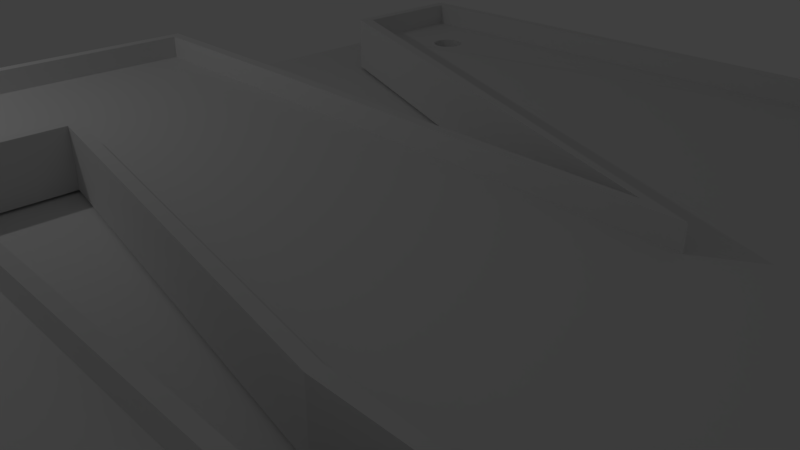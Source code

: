 # Source: SnowHole.blend  (saved by Blender 2.79.0; exported with 4.5.12 LTS)
import bpy
from mathutils import Matrix  # noqa: F401  (used for matrix-valued properties, if any)

bpy.ops.wm.read_factory_settings(use_empty=True)
scene = bpy.context.scene
scene.name = 'Scene'

# ---- collections
col_collection_1 = bpy.data.collections.new('Collection 1'); scene.collection.children.link(col_collection_1)
col_collection_2 = bpy.data.collections.new('Collection 2'); scene.collection.children.link(col_collection_2)
col_collection_3 = bpy.data.collections.new('Collection 3'); scene.collection.children.link(col_collection_3)

# ---- images (referenced by path relative to the original .blend; pixels are not part of the script)
import os
ASSET_DIR = os.environ.get("B2B_ASSET_DIR", "")  # directory of the original .blend (textures are referenced by path, not embedded)
HERE = os.path.dirname(os.path.abspath(__file__))  # packed textures are extracted next to this script under _unpacked/

def load_image(name, relpath, width, height, colorspace="sRGB"):
    """Load a texture the original file referenced (path relative to the .blend, or extracted next to this script)."""
    p = next((c for c in (os.path.join(HERE, relpath), os.path.join(ASSET_DIR, relpath)) if relpath and os.path.exists(c)), "")
    if p:
        img = bpy.data.images.load(p, check_existing=True)
        img.name = name
    else:  # same state as the original file: an image datablock whose file is absent (Cycles renders it pink)
        img = bpy.data.images.new(name, width, height)
        img.source = "FILE"
        img.filepath = "//" + (relpath or name)
    img.colorspace_settings.name = colorspace
    return img
img_golfballtexture_jpg = load_image('golfballTexture.jpg', 'golfballTexture.jpg', 1024, 1024, 'sRGB')

# ---- materials (node trees are filled in below, after node groups)
mat_golfballt = bpy.data.materials.new('golfBallT')
mat_golfballt.alpha_threshold = 0.0
mat_golfballt.roughness = 0.5
mat_roche = bpy.data.materials.new('roche')
mat_roche.alpha_threshold = 0.0
mat_roche.roughness = 0.5
mat_carrot = bpy.data.materials.new('Carrot')
mat_carrot.alpha_threshold = 0.0
mat_carrot.roughness = 0.5
mat_bleupale = bpy.data.materials.new('bleuPale')
mat_bleupale.alpha_threshold = 0.0
mat_bleupale.roughness = 0.5

# ---- material node trees
mat_golfballt.use_nodes = True; mat_golfballt.node_tree.nodes.clear()
_N = mat_golfballt.node_tree.nodes; _L = mat_golfballt.node_tree.links
n0 = _N.new('ShaderNodeOutputMaterial'); n0.name = 'Material Output'; n0.location = (549, 284)
n1 = _N.new('ShaderNodeMixShader'); n1.name = 'Mix Shader'; n1.location = (340, 233)
n1.inputs[0].default_value = 0.3
n2 = _N.new('ShaderNodeBsdfAnisotropic'); n2.name = 'Glossy BSDF'; n2.location = (133, 98)
n2.distribution = 'GGX'
n2.inputs[1].default_value = 0.3536
n3 = _N.new('ShaderNodeBsdfDiffuse'); n3.name = 'Diffuse BSDF'; n3.location = (47, 353)
n4 = _N.new('ShaderNodeNormalMap'); n4.name = 'Normal Map'; n4.location = (-160, 140)
n4.inputs[0].default_value = 0.3
n5 = _N.new('ShaderNodeTexImage'); n5.name = 'Image Texture'; n5.location = (-420, 380)
n5.width = 140
n5.image = img_golfballtexture_jpg
_L.new(n3.outputs[0], n1.inputs[1])
_L.new(n5.outputs[0], n3.inputs[0])
_L.new(n1.outputs[0], n0.inputs[0])
_L.new(n2.outputs[0], n1.inputs[2])
_L.new(n4.outputs[0], n2.inputs[4])
_L.new(n4.outputs[0], n3.inputs[2])
n0.is_active_output = True
mat_roche.use_nodes = True; mat_roche.node_tree.nodes.clear()
_N = mat_roche.node_tree.nodes; _L = mat_roche.node_tree.links
n0 = _N.new('ShaderNodeOutputMaterial'); n0.name = 'Material Output'; n0.location = (300, 300)
n1 = _N.new('ShaderNodeBsdfDiffuse'); n1.name = 'Diffuse BSDF'; n1.location = (10, 300)
n1.inputs[0].default_value = (0.02198, 0.02198, 0.02198, 1.0)
_L.new(n1.outputs[0], n0.inputs[0])
n0.is_active_output = True
mat_carrot.use_nodes = True; mat_carrot.node_tree.nodes.clear()
_N = mat_carrot.node_tree.nodes; _L = mat_carrot.node_tree.links
n0 = _N.new('ShaderNodeOutputMaterial'); n0.name = 'Material Output'; n0.location = (300, 300)
n1 = _N.new('ShaderNodeBsdfDiffuse'); n1.name = 'Diffuse BSDF'; n1.location = (10, 300)
n1.inputs[0].default_value = (0.8, 0.1682, 0.02578, 1.0)
_L.new(n1.outputs[0], n0.inputs[0])
n0.is_active_output = True
mat_bleupale.use_nodes = True; mat_bleupale.node_tree.nodes.clear()
_N = mat_bleupale.node_tree.nodes; _L = mat_bleupale.node_tree.links
n0 = _N.new('ShaderNodeOutputMaterial'); n0.name = 'Material Output'; n0.location = (300, 300)
n1 = _N.new('ShaderNodeBsdfDiffuse'); n1.name = 'Diffuse BSDF'; n1.location = (10, 300)
n1.inputs[0].default_value = (0.5128, 0.5913, 0.8, 1.0)
_L.new(n1.outputs[0], n0.inputs[0])
n0.is_active_output = True

# ---- world
world_world = bpy.data.worlds.new('World'); scene.world = world_world
world_world.color = (0.05088, 0.05088, 0.05088)
world_world.use_sun_shadow = False
world_world.sun_shadow_jitter_overblur = 0.0
world_world.cycles.sampling_method = 'MANUAL'

# ---- cameras
cam_camera = bpy.data.cameras.new('Camera')
cam_camera.clip_end = 100.0
cam_camera.lens = 35.0
cam_camera.sensor_width = 32.0
cam_camera.sensor_height = 18.0
cam_camera.ortho_scale = 7.314
cam_camera.dof.focus_distance = 0.0

# ---- lights
light_point_001 = bpy.data.lights.new('Point.001', 'POINT')
light_point_001.transmission_factor = 0.0
light_point_001.energy = 100.0
light_point_001.shadow_buffer_clip_start = 0.5
light_point_001.shadow_soft_size = 0.1
light_point_001.shadow_maximum_resolution = 0.006
light_point_001.use_absolute_resolution = True

# ---- meshes
me_cube_003 = bpy.data.meshes.new('Cube.003')
me_cube_003.from_pydata([(-5.495, 6.414, -0.4891), (-5.468, 6.412, -0.4891), (-5.441, 6.404, -0.4891), (-5.416, 6.39, -0.4891), (-5.395, 6.373, -0.4891), (-5.377, 6.351, -0.4891), (-5.364, 6.327, -0.4891), (-5.356, 6.3, -0.4891), (-5.353, 6.272, -0.4891), (-5.356, 6.245, -0.4891), (-5.364, 6.218, -0.4891), (-5.377, 6.193, -0.4891), (-5.395, 6.172, -0.4891), (-5.416, 6.154, -0.4891), (-5.441, 6.141, -0.4891), (-5.468, 6.133, -0.4891), (-5.495, 6.13, -0.4891), (-5.523, 6.133, -0.4891), (-5.55, 6.141, -0.4891), (-5.574, 6.154, -0.4891), (-5.596, 6.172, -0.4891), (-5.613, 6.193, -0.4891), (-5.627, 6.218, -0.4891), (-5.635, 6.245, -0.4891), (-5.637, 6.272, -0.4891), (-5.635, 6.3, -0.4891), (-5.627, 6.327, -0.4891), (-5.613, 6.351, -0.4891), (-5.596, 6.373, -0.4891), (-5.574, 6.39, -0.4891), (-5.55, 6.404, -0.4891), (-5.523, 6.412, -0.4891), (-1.0, -1.0, -1.0), (-1.0, -0.9045, 1.0), (-1.0, 1.0, -1.0), (-1.0, 1.0, 1.0), (1.0, -1.0, -1.0), (0.9045, -0.9045, 1.0), (1.0, 1.0, -1.0), (0.9045, 0.9045, 1.0), (-7.0, 1.0, -1.0), (-7.0, -1.0, -1.0), (-7.0, -1.0, 1.0), (-7.0, 1.0, 1.0), (-7.0, 1.0, -1.0), (-7.0, -1.0, -1.0), (-6.904, -0.9045, 1.0), (-6.904, 1.0, 1.0), (-5.2, 1.0, -1.0), (-5.2, -1.0, -1.0), (-5.2, -0.9045, 1.0), (-5.2, 1.0, 1.0), (-5.2, 4.0, -1.0), (-7.0, 4.0, -1.0), (-5.192, 3.904, 1.0), (-6.904, 3.904, 1.0), (-6.904, 2.05, 1.0), (-7.0, 2.05, -1.0), (-5.2, 2.05, 1.0), (-5.2, 2.05, -1.0), (-1.7, 3.951, -1.0), (-1.344, 3.869, 1.0), (-1.7, 1.465, 1.0), (-1.7, 1.465, -1.0), (0.964, 4.585, -1.0), (0.8685, 4.585, 1.0), (0.8685, 1.561, 1.0), (0.964, 1.465, -1.0), (-1.7, 6.976, -1.0), (-1.694, 6.881, 1.0), (0.964, 6.976, -1.0), (0.8685, 6.881, 1.0), (-6.2, 5.683, -1.0), (-6.104, 5.766, 1.0), (-6.2, 6.878, -1.0), (-6.104, 6.795, 1.0), (-1.0, 0.9045, 1.0), (1.0, 1.0, 1.0), (1.0, -1.0, 1.0), (-1.0, -1.0, 1.0), (-5.2, -1.0, 1.0), (-7.0, -1.0, 1.0), (-7.0, 1.0, 1.0), (-5.296, 0.9045, 1.0), (-5.2, 4.0, 1.0), (-7.0, 4.0, 1.0), (-7.0, 2.05, 1.0), (-5.296, 2.163, 1.0), (-1.692, 1.561, 1.0), (-1.7, 3.951, 1.0), (0.964, 1.465, 1.0), (0.964, 4.585, 1.0), (-1.7, 6.976, 1.0), (0.964, 6.976, 1.0), (-6.2, 5.683, 1.0), (-6.2, 6.878, 1.0), (-1.0, -0.9045, 0.2064), (-1.0, 0.9045, 0.2064), (-5.296, 0.9045, 0.2064), (-6.904, 1.0, 0.2064), (-5.2, -0.9045, 0.2064), (-5.296, 2.163, 0.2064), (-5.192, 3.904, 0.2064), (-6.904, 2.05, 0.2064), (-1.692, 1.561, 0.2064), (-1.344, 3.869, 0.2064), (0.8685, 4.585, 0.2064), (-1.694, 6.881, 0.2064), (0.9045, 0.9045, 0.2064), (0.9045, -0.9045, 0.2064), (-6.904, -0.9045, 0.2064), (-6.904, 3.904, 0.2064), (0.8685, 1.561, 0.2064), (0.8685, 6.881, 0.2064), (-6.104, 5.766, 0.2064), (-6.104, 6.795, 0.2064), (-5.346, 6.173, 0.1093), (-5.495, 6.451, 0.1093), (-5.53, 6.448, 0.1093), (-5.564, 6.438, 0.1093), (-5.661, 6.204, 0.1093), (-5.644, 6.173, 0.1093), (-5.671, 6.237, 0.1093), (-5.622, 6.146, 0.1093), (-5.53, 6.097, 0.1093), (-5.495, 6.093, 0.1093), (-5.564, 6.107, 0.1093), (-5.32, 6.307, 0.1093), (-5.396, 6.421, 0.1093), (-5.316, 6.272, 0.1093), (-5.33, 6.341, 0.1093), (-5.46, 6.097, 0.1093), (-5.622, 6.399, 0.1093), (-5.595, 6.421, 0.1093), (-5.644, 6.372, 0.1093), (-5.32, 6.237, 0.1093), (-5.396, 6.123, 0.1093), (-5.369, 6.146, 0.1093), (-5.33, 6.204, 0.1093), (-5.674, 6.272, 0.1093), (-5.595, 6.123, 0.1093), (-5.671, 6.307, 0.1093), (-5.369, 6.399, 0.1093), (-5.427, 6.107, 0.1093), (-5.346, 6.372, 0.1093), (-5.661, 6.341, 0.1093), (-5.427, 6.438, 0.1093), (-5.46, 6.448, 0.1093), (-5.468, 6.412, 0.1164), (-5.441, 6.404, 0.1164), (-5.416, 6.39, 0.1164), (-5.395, 6.373, 0.1164), (-5.377, 6.351, 0.1164), (-5.364, 6.327, 0.1164), (-5.356, 6.3, 0.1164), (-5.353, 6.272, 0.1164), (-5.356, 6.245, 0.1164), (-5.364, 6.218, 0.1164), (-5.377, 6.193, 0.1164), (-5.395, 6.172, 0.1164), (-5.416, 6.154, 0.1164), (-5.441, 6.141, 0.1164), (-5.468, 6.133, 0.1164), (-5.495, 6.13, 0.1164), (-5.523, 6.133, 0.1164), (-5.55, 6.141, 0.1164), (-5.574, 6.154, 0.1164), (-5.596, 6.172, 0.1164), (-5.613, 6.193, 0.1164), (-5.627, 6.218, 0.1164), (-5.635, 6.245, 0.1164), (-5.637, 6.272, 0.1164), (-5.635, 6.3, 0.1164), (-5.627, 6.327, 0.1164), (-5.613, 6.351, 0.1164), (-5.596, 6.373, 0.1164), (-5.574, 6.39, 0.1164), (-5.55, 6.404, 0.1164), (-5.523, 6.412, 0.1164), (-5.495, 6.414, 0.1164)], [], [(179, 148, 147, 117), (148, 149, 146, 147), (149, 150, 128, 146), (150, 151, 142, 128), (151, 152, 144, 142), (152, 153, 130, 144), (153, 154, 127, 130), (154, 155, 129, 127), (155, 156, 135, 129), (156, 157, 138, 135), (157, 158, 116, 138), (158, 159, 137, 116), (159, 160, 136, 137), (160, 161, 143, 136), (161, 162, 131, 143), (162, 163, 125, 131), (163, 164, 124, 125), (164, 165, 126, 124), (165, 166, 140, 126), (166, 167, 123, 140), (167, 168, 121, 123), (168, 169, 120, 121), (169, 170, 122, 120), (170, 171, 139, 122), (171, 172, 141, 139), (172, 173, 145, 141), (173, 174, 134, 145), (174, 175, 132, 134), (175, 176, 133, 132), (176, 177, 119, 133), (177, 178, 118, 119), (178, 179, 117, 118), (0, 31, 30, 29, 28, 27, 26, 25, 24, 23, 22, 21, 20, 19, 18, 17, 16, 15, 14, 13, 12, 11, 10, 9, 8, 7, 6, 5, 4, 3, 2, 1), (82, 44, 40, 43), (34, 35, 77, 38), (38, 77, 78, 36), (36, 78, 79, 32), (34, 38, 36, 32), (65, 71, 113, 106), (41, 42, 43, 40), (45, 81, 42, 41), (81, 82, 43, 42), (44, 45, 41, 40), (48, 49, 45, 44), (49, 80, 81, 45), (37, 39, 108, 109), (57, 86, 85, 53), (35, 34, 48, 51), (55, 56, 103, 111), (32, 79, 80, 49), (34, 32, 49, 48), (84, 52, 53, 85), (71, 69, 107, 113), (58, 59, 63, 62), (59, 57, 53, 52), (48, 44, 57, 59), (51, 48, 59, 58), (39, 76, 97, 108), (44, 82, 86, 57), (63, 60, 64, 67), (59, 52, 60, 63), (52, 84, 89, 60), (54, 55, 111, 102), (90, 67, 64, 91), (91, 64, 70, 93), (62, 63, 67, 90), (88, 66, 112, 104), (68, 92, 93, 70), (60, 89, 94, 72), (76, 83, 98, 97), (64, 60, 68, 70), (72, 94, 95, 74), (66, 65, 106, 112), (92, 68, 74, 95), (68, 60, 72, 74), (76, 39, 77, 35), (39, 37, 78, 77), (37, 33, 79, 78), (50, 46, 81, 80), (46, 47, 82, 81), (33, 50, 80, 79), (83, 76, 35, 51), (55, 54, 84, 85), (56, 55, 85, 86), (47, 56, 86, 82), (87, 83, 51, 58), (88, 87, 58, 62), (54, 61, 89, 84), (65, 66, 90, 91), (66, 88, 62, 90), (69, 71, 93, 92), (71, 65, 91, 93), (73, 75, 95, 94), (61, 73, 94, 89), (75, 69, 92, 95), (108, 97, 96, 109), (100, 98, 99, 110), (96, 97, 98, 100), (103, 101, 102, 111), (99, 98, 101, 103), (102, 101, 104, 105), (105, 104, 112, 106), (105, 106, 113, 107), (105, 107, 129, 135, 138, 116, 137, 136, 143, 131, 125, 124, 126, 140, 123, 121, 120, 122, 139, 114), (56, 47, 99, 103), (33, 37, 109, 96), (75, 73, 114, 115), (83, 87, 101, 98), (46, 50, 100, 110), (73, 61, 105, 114), (87, 88, 104, 101), (47, 46, 110, 99), (69, 75, 115, 107), (61, 54, 102, 105), (50, 33, 96, 100), (114, 139, 141, 145, 134, 132, 133, 119, 118, 117, 147, 146, 128, 142, 144, 130, 127, 129, 107, 115), (31, 0, 179, 178), (30, 31, 178, 177), (29, 30, 177, 176), (28, 29, 176, 175), (27, 28, 175, 174), (26, 27, 174, 173), (25, 26, 173, 172), (24, 25, 172, 171), (23, 24, 171, 170), (22, 23, 170, 169), (21, 22, 169, 168), (20, 21, 168, 167), (19, 20, 167, 166), (18, 19, 166, 165), (17, 18, 165, 164), (16, 17, 164, 163), (15, 16, 163, 162), (14, 15, 162, 161), (13, 14, 161, 160), (12, 13, 160, 159), (11, 12, 159, 158), (10, 11, 158, 157), (9, 10, 157, 156), (8, 9, 156, 155), (7, 8, 155, 154), (6, 7, 154, 153), (5, 6, 153, 152), (4, 5, 152, 151), (3, 4, 151, 150), (2, 3, 150, 149), (1, 2, 149, 148), (0, 1, 148, 179)])
me_cube_003.use_remesh_preserve_volume = False
me_cube_003.use_remesh_preserve_attributes = False
me_cube_003.use_mirror_vertex_groups = False
me_cube_003.update()
me_plane = bpy.data.meshes.new('Plane')
me_plane.from_pydata([(-1.0, -1.0, 0.0), (1.0, -1.0, 0.0), (-1.0, 1.0, 0.0), (1.0, 1.0, 0.0)], [], [(0, 1, 3, 2)])
me_plane.use_remesh_preserve_volume = False
me_plane.use_remesh_preserve_attributes = False
me_plane.use_mirror_vertex_groups = False
me_plane.update()
me_sphere = bpy.data.meshes.new('Sphere')
me_sphere.from_pydata([(0.0, 0.1768, 0.1768), (0.0, 0.231, 0.09567), (0.0, 0.231, -0.09567), (0.0, 0.09567, -0.231), (0.03661, 0.08839, 0.231), (0.06765, 0.1633, 0.1768), (0.08839, 0.2134, 0.09567), (0.09567, 0.231, -1.093e-08), (0.08839, 0.2134, -0.09567), (0.06765, 0.1633, -0.1768), (0.03661, 0.08839, -0.231), (0.06765, 0.06765, 0.231), (0.125, 0.125, 0.1768), (0.1633, 0.1633, 0.09567), (0.1768, 0.1768, -1.093e-08), (0.1633, 0.1633, -0.09567), (0.125, 0.125, -0.1768), (0.06765, 0.06765, -0.231), (0.08839, 0.03661, 0.231), (0.1633, 0.06765, 0.1768), (0.2134, 0.08839, 0.09567), (0.231, 0.09567, -1.093e-08), (0.2134, 0.08839, -0.09567), (0.1633, 0.06765, -0.1768), (0.08839, 0.03661, -0.231), (0.09567, 3.268e-08, 0.231), (0.1768, 1.777e-08, 0.1768), (0.231, 2.873e-09, 0.09567), (0.25, 2.873e-09, -1.093e-08), (0.231, 2.873e-09, -0.09567), (0.1768, 1.777e-08, -0.1768), (0.09567, 1.405e-08, -0.231), (0.08839, -0.03661, 0.231), (0.1633, -0.06765, 0.1768), (0.2134, -0.08839, 0.09567), (0.231, -0.09567, -1.093e-08), (0.2134, -0.08839, -0.09567), (0.1633, -0.06765, -0.1768), (0.08839, -0.03661, -0.231), (0.06765, -0.06765, 0.231), (0.125, -0.125, 0.1768), (0.1633, -0.1633, 0.09567), (0.1768, -0.1768, -1.093e-08), (0.1633, -0.1633, -0.09567), (0.125, -0.125, -0.1768), (0.06765, -0.06765, -0.231), (0.03661, -0.08839, 0.231), (0.06765, -0.1633, 0.1768), (0.08839, -0.2134, 0.09567), (0.09567, -0.231, -1.093e-08), (0.08839, -0.2134, -0.09567), (0.06765, -0.1633, -0.1768), (0.03661, -0.08839, -0.231), (-1.817e-08, -0.09567, 0.231), (-6.66e-08, -0.1768, 0.1768), (-7.405e-08, -0.231, 0.09567), (-8.15e-08, -0.25, -1.093e-08), (-7.405e-08, -0.231, -0.09567), (-6.66e-08, -0.1768, -0.1768), (-4.052e-08, -0.09567, -0.231), (-0.03661, -0.08839, 0.231), (-0.06765, -0.1633, 0.1768), (-0.08839, -0.2134, 0.09567), (-0.09567, -0.231, -1.093e-08), (-0.08839, -0.2134, -0.09567), (-0.06765, -0.1633, -0.1768), (-0.03661, -0.08839, -0.231), (-0.06765, -0.06765, 0.231), (-0.125, -0.125, 0.1768), (-0.1633, -0.1633, 0.09567), (-0.1768, -0.1768, -1.093e-08), (-0.1633, -0.1633, -0.09567), (-0.125, -0.125, -0.1768), (-0.06765, -0.06765, -0.231), (-0.08839, -0.03661, 0.231), (-0.1633, -0.06765, 0.1768), (-0.2134, -0.08839, 0.09567), (-0.231, -0.09567, -1.093e-08), (-0.2134, -0.08839, -0.09567), (-0.1633, -0.06765, -0.1768), (-0.08839, -0.03661, -0.231), (-0.09567, 6.248e-08, 0.231), (-0.1768, 1.221e-07, 0.1768), (-0.231, 1.295e-07, 0.09567), (-0.25, 1.519e-07, -1.093e-08), (-0.231, 1.295e-07, -0.09567), (-0.1768, 1.221e-07, -0.1768), (-0.09567, 8.483e-08, -0.231), (-0.08839, 0.03661, 0.231), (-0.1633, 0.06765, 0.1768), (-0.2134, 0.08839, 0.09567), (-0.231, 0.09567, -1.093e-08), (-0.2134, 0.08839, -0.09567), (-0.1633, 0.06765, -0.1768), (-0.08839, 0.03661, -0.231), (-0.06765, 0.06765, 0.231), (-0.125, 0.125, 0.1768), (-0.1633, 0.1633, 0.09567), (-0.1768, 0.1768, -1.093e-08), (-0.1633, 0.1633, -0.09567), (-0.125, 0.125, -0.1768), (-0.06765, 0.06765, -0.231), (-0.03661, 0.08839, 0.231), (-0.06765, 0.1633, 0.1768), (-0.08839, 0.2134, 0.09567), (-0.09567, 0.231, -1.093e-08), (-0.08839, 0.2134, -0.09567), (-0.06765, 0.1633, -0.1768), (-0.03661, 0.08839, -0.231), (-1.688e-14, 1.266e-14, 0.25), (2.653e-08, 0.09567, 0.231), (1.644e-07, 0.25, -1.093e-08), (1.085e-07, 0.1768, -0.1768), (0.0, 3.775e-08, -0.25)], [], [(3, 112, 9, 10), (2, 111, 7, 8), (1, 0, 5, 6), (110, 109, 4), (113, 3, 10), (112, 2, 8, 9), (111, 1, 6, 7), (0, 110, 4, 5), (113, 10, 17), (9, 8, 15, 16), (7, 6, 13, 14), (5, 4, 11, 12), (10, 9, 16, 17), (8, 7, 14, 15), (6, 5, 12, 13), (4, 109, 11), (14, 13, 20, 21), (12, 11, 18, 19), (17, 16, 23, 24), (15, 14, 21, 22), (13, 12, 19, 20), (11, 109, 18), (113, 17, 24), (16, 15, 22, 23), (24, 23, 30, 31), (22, 21, 28, 29), (20, 19, 26, 27), (18, 109, 25), (113, 24, 31), (23, 22, 29, 30), (21, 20, 27, 28), (19, 18, 25, 26), (27, 26, 33, 34), (25, 109, 32), (113, 31, 38), (30, 29, 36, 37), (28, 27, 34, 35), (26, 25, 32, 33), (31, 30, 37, 38), (29, 28, 35, 36), (113, 38, 45), (37, 36, 43, 44), (35, 34, 41, 42), (33, 32, 39, 40), (38, 37, 44, 45), (36, 35, 42, 43), (34, 33, 40, 41), (32, 109, 39), (40, 39, 46, 47), (45, 44, 51, 52), (43, 42, 49, 50), (41, 40, 47, 48), (39, 109, 46), (113, 45, 52), (44, 43, 50, 51), (42, 41, 48, 49), (52, 51, 58, 59), (50, 49, 56, 57), (48, 47, 54, 55), (46, 109, 53), (113, 52, 59), (51, 50, 57, 58), (49, 48, 55, 56), (47, 46, 53, 54), (53, 109, 60), (113, 59, 66), (58, 57, 64, 65), (56, 55, 62, 63), (54, 53, 60, 61), (59, 58, 65, 66), (57, 56, 63, 64), (55, 54, 61, 62), (65, 64, 71, 72), (63, 62, 69, 70), (61, 60, 67, 68), (66, 65, 72, 73), (64, 63, 70, 71), (62, 61, 68, 69), (60, 109, 67), (113, 66, 73), (73, 72, 79, 80), (71, 70, 77, 78), (69, 68, 75, 76), (67, 109, 74), (113, 73, 80), (72, 71, 78, 79), (70, 69, 76, 77), (68, 67, 74, 75), (78, 77, 84, 85), (76, 75, 82, 83), (74, 109, 81), (113, 80, 87), (79, 78, 85, 86), (77, 76, 83, 84), (75, 74, 81, 82), (80, 79, 86, 87), (113, 87, 94), (86, 85, 92, 93), (84, 83, 90, 91), (82, 81, 88, 89), (87, 86, 93, 94), (85, 84, 91, 92), (83, 82, 89, 90), (81, 109, 88), (91, 90, 97, 98), (89, 88, 95, 96), (94, 93, 100, 101), (92, 91, 98, 99), (90, 89, 96, 97), (88, 109, 95), (113, 94, 101), (93, 92, 99, 100), (101, 100, 107, 108), (99, 98, 105, 106), (97, 96, 103, 104), (95, 109, 102), (113, 101, 108), (100, 99, 106, 107), (98, 97, 104, 105), (96, 95, 102, 103), (104, 103, 0, 1), (102, 109, 110), (113, 108, 3), (107, 106, 2, 112), (105, 104, 1, 111), (103, 102, 110, 0), (108, 107, 112, 3), (106, 105, 111, 2)])
me_sphere.polygons.foreach_set('use_smooth', [True] * 128)
_uv = me_sphere.uv_layers.new(name='UVMap')
_uv.uv.foreach_set('vector', [-0.4956, -0.1034, -0.427, 0.12, -0.5252, 0.167, -0.5685, -0.06691, -0.3878, 0.3517, -0.3555, 0.5853, -0.4754, 0.6419, -0.4987, 0.4041, -0.3194, 0.8179, -0.2629, 1.045, -0.3968, 1.111, -0.4471, 0.8787, -0.12, 1.245, 0.2723, 1.408, -0.2204, 1.316, 1.241, -0.2831, 1.442, -0.1034, 1.37, -0.06691, -0.427, 0.12, -0.3878, 0.3517, -0.4987, 0.4041, -0.5252, 0.167, -0.3555, 0.5853, -0.3194, 0.8179, -0.4471, 0.8787, -0.4754, 0.6419, -0.2629, 1.045, -0.12, 1.245, -0.2204, 1.316, -0.3968, 1.111, 1.241, -0.2831, 1.37, -0.06691, 1.297, -0.04583, -0.5252, 0.167, -0.4987, 0.4041, -0.6103, 0.436, -0.6222, 0.1948, -0.4754, 0.6419, -0.4471, 0.8787, -0.5854, 0.9182, -0.5994, 0.6772, -0.3968, 1.111, -0.2204, 1.316, -0.3912, 1.385, -0.5577, 1.158, -0.5685, -0.06691, -0.5252, 0.167, -0.6222, 0.1948, -0.6409, -0.04583, -0.4987, 0.4041, -0.4754, 0.6419, -0.5994, 0.6772, -0.6103, 0.436, -0.4471, 0.8787, -0.3968, 1.111, -0.5577, 1.158, -0.5854, 0.9182, -0.2204, 1.316, 0.2723, 1.408, -0.3912, 1.385, 1.339, 0.6772, 1.353, 0.9182, 1.208, 0.9273, 1.212, 0.6851, 1.38, 1.158, 1.234, 1.635, 1.128, 1.41, 1.199, 1.169, 1.297, -0.04583, 1.316, 0.1948, 1.219, 0.2008, 1.225, -0.04129, 1.328, 0.436, 1.339, 0.6772, 1.212, 0.6851, 1.215, 0.443, 1.353, 0.9182, 1.38, 1.158, 1.199, 1.169, 1.208, 0.9273, 1.234, 1.635, 0.2723, 1.408, 1.128, 1.41, 1.241, -0.2831, 1.297, -0.04583, 1.225, -0.04129, 1.316, 0.1948, 1.328, 0.436, 1.215, 0.443, 1.219, 0.2008, 1.225, -0.04129, 1.219, 0.2008, 1.122, 0.1845, 1.152, -0.05354, 1.215, 0.443, 1.212, 0.6851, 1.086, 0.6641, 1.103, 0.4242, 1.208, 0.9273, 1.199, 1.169, 1.025, 1.14, 1.065, 0.9034, 1.128, 1.41, 0.2723, 1.408, 0.8403, 1.355, 1.241, -0.2831, 1.225, -0.04129, 1.152, -0.05354, 1.219, 0.2008, 1.215, 0.443, 1.103, 0.4242, 1.122, 0.1845, 1.212, 0.6851, 1.208, 0.9273, 1.065, 0.9034, 1.086, 0.6641, 1.199, 1.169, 1.128, 1.41, 0.8403, 1.355, 1.025, 1.14, 1.065, 0.9034, 1.025, 1.14, 0.8767, 1.082, 0.9315, 0.8526, 0.8403, 1.355, 0.2723, 1.408, 0.7148, 1.283, 1.241, -0.2831, 1.152, -0.05354, 1.08, -0.08192, 1.122, 0.1845, 1.103, 0.4242, 0.9921, 0.3822, 1.025, 0.1475, 1.086, 0.6641, 1.065, 0.9034, 0.9315, 0.8526, 0.9642, 0.618, 1.025, 1.14, 0.8403, 1.355, 0.7148, 1.283, 0.8767, 1.082, 1.152, -0.05354, 1.122, 0.1845, 1.025, 0.1475, 1.08, -0.08192, 1.103, 0.4242, 1.086, 0.6641, 0.9642, 0.618, 0.9921, 0.3822, 1.241, -0.2831, 1.08, -0.08192, 1.006, -0.1249, 1.025, 0.1475, 0.9921, 0.3822, 0.8811, 0.3225, 0.9254, 0.09312, 0.9642, 0.618, 0.9315, 0.8526, 0.8084, 0.7859, 0.846, 0.5546, 0.8767, 1.082, 0.7148, 1.283, 0.6256, 1.214, 0.7527, 1.012, 1.08, -0.08192, 1.025, 0.1475, 0.9254, 0.09312, 1.006, -0.1249, 0.9921, 0.3822, 0.9642, 0.618, 0.846, 0.5546, 0.8811, 0.3225, 0.9315, 0.8526, 0.8767, 1.082, 0.7527, 1.012, 0.8084, 0.7859, 0.7148, 1.283, 0.2723, 1.408, 0.6256, 1.214, 0.7527, 1.012, 0.6256, 1.214, 0.5475, 1.153, 0.6435, 0.9416, 1.006, -0.1249, 0.9254, 0.09312, 0.821, 0.02665, 0.9308, -0.1803, 0.8811, 0.3225, 0.846, 0.5546, 0.7301, 0.4834, 0.7681, 0.2527, 0.8084, 0.7859, 0.7527, 1.012, 0.6435, 0.9416, 0.6929, 0.7144, 0.6256, 1.214, 0.2723, 1.408, 0.5475, 1.153, 1.241, -0.2831, 1.006, -0.1249, 0.9308, -0.1803, 0.9254, 0.09312, 0.8811, 0.3225, 0.7681, 0.2527, 0.821, 0.02665, 0.846, 0.5546, 0.8084, 0.7859, 0.6929, 0.7144, 0.7301, 0.4834, 0.9308, -0.1803, 0.821, 0.02665, 0.7061, -0.04482, 0.849, -0.2454, 0.7681, 0.2527, 0.7301, 0.4834, 0.6135, 0.4147, 0.6496, 0.1821, 0.6929, 0.7144, 0.6435, 0.9416, 0.542, 0.88, 0.5812, 0.6483, 0.5475, 1.153, 0.2723, 1.408, 0.4734, 1.103, 1.241, -0.2831, 0.9308, -0.1803, 0.849, -0.2454, 0.821, 0.02665, 0.7681, 0.2527, 0.6496, 0.1821, 0.7061, -0.04482, 0.7301, 0.4834, 0.6929, 0.7144, 0.5812, 0.6483, 0.6135, 0.4147, 0.6435, 0.9416, 0.5475, 1.153, 0.4734, 1.103, 0.542, 0.88, 0.4734, 1.103, 0.2723, 1.408, 0.4005, 1.067, 1.241, -0.2831, 0.849, -0.2454, 0.7486, -0.3162, 0.7061, -0.04482, 0.6496, 0.1821, 0.5219, 0.1213, 0.5722, -0.1112, 0.6135, 0.4147, 0.5812, 0.6483, 0.4703, 0.5959, 0.4936, 0.3581, 0.542, 0.88, 0.4734, 1.103, 0.4005, 1.067, 0.4438, 0.833, 0.849, -0.2454, 0.7061, -0.04482, 0.5722, -0.1112, 0.7486, -0.3162, 0.6496, 0.1821, 0.6135, 0.4147, 0.4936, 0.3581, 0.5219, 0.1213, 0.5812, 0.6483, 0.542, 0.88, 0.4438, 0.833, 0.4703, 0.5959, 0.5722, -0.1112, 0.5219, 0.1213, 0.3836, 0.08175, 0.4113, -0.158, 0.4936, 0.3581, 0.4703, 0.5959, 0.3587, 0.564, 0.3696, 0.3228, 0.4438, 0.833, 0.4005, 1.067, 0.3281, 1.046, 0.3468, 0.8052, 0.7486, -0.3162, 0.5722, -0.1112, 0.4113, -0.158, 0.5778, -0.3847, 0.5219, 0.1213, 0.4936, 0.3581, 0.3696, 0.3228, 0.3836, 0.08175, 0.4703, 0.5959, 0.4438, 0.833, 0.3468, 0.8052, 0.3587, 0.564, 0.4005, 1.067, 0.2723, 1.408, 0.3281, 1.046, 1.241, -0.2831, 0.7486, -0.3162, 0.5778, -0.3847, 0.5778, -0.3847, 0.4113, -0.158, 0.2299, -0.1693, 0.1588, -0.4096, 0.3836, 0.08175, 0.3696, 0.3228, 0.2431, 0.3149, 0.2388, 0.07274, 0.3587, 0.564, 0.3468, 0.8052, 0.25, 0.7992, 0.2464, 0.557, 0.3281, 1.046, 0.2723, 1.408, 0.2556, 1.041, 1.241, -0.2831, 0.5778, -0.3847, 1.284, -0.3471, 0.4113, -0.158, 0.3836, 0.08175, 0.2388, 0.07274, 0.2299, -0.1693, 0.3696, 0.3228, 0.3587, 0.564, 0.2464, 0.557, 0.2431, 0.3149, 0.3468, 0.8052, 0.3281, 1.046, 0.2556, 1.041, 0.25, 0.7992, 0.2388, 0.07274, 0.2431, 0.3149, 0.1173, 0.3359, 0.09605, 0.09663, 0.2464, 0.557, 0.25, 0.7992, 0.1532, 0.8155, 0.1343, 0.5758, 0.2556, 1.041, 0.2723, 1.408, 0.1831, 1.054, 1.241, -0.2831, 1.284, -0.3471, 1.809, -0.3545, 0.2299, -0.1693, 0.2388, 0.07274, 0.09605, 0.09663, 0.0556, -0.14, 0.2431, 0.3149, 0.2464, 0.557, 0.1343, 0.5758, 0.1173, 0.3359, 0.25, 0.7992, 0.2556, 1.041, 0.1831, 1.054, 0.1532, 0.8155, 0.1588, -0.4096, 0.2299, -0.1693, 0.0556, -0.14, -0.1287, -0.3545, 1.241, -0.2831, 1.809, -0.3545, 1.684, -0.2832, 0.0556, -0.14, 0.09605, 0.09663, -0.03749, 0.1474, -0.0923, -0.08204, 0.1173, 0.3359, 0.1343, 0.5758, 0.02312, 0.6178, -0.00484, 0.382, 0.1532, 0.8155, 0.1831, 1.054, 0.1106, 1.082, 0.05577, 0.8525, -0.1287, -0.3545, 0.0556, -0.14, -0.0923, -0.08204, -0.2542, -0.2832, 0.09605, 0.09663, 0.1173, 0.3359, -0.00484, 0.382, -0.03749, 0.1474, 0.1343, 0.5758, 0.1532, 0.8155, 0.05577, 0.8525, 0.02312, 0.6178, 0.1831, 1.054, 0.2723, 1.408, 0.1106, 1.082, -0.00484, 0.382, 0.02312, 0.6178, -0.08787, 0.6775, -0.123, 0.4454, 0.05577, 0.8525, 0.1106, 1.082, 0.03731, 1.125, -0.04358, 0.9069, -0.2542, -0.2832, -0.0923, -0.08204, -0.2163, -0.01181, -0.3434, -0.2144, -0.03749, 0.1474, -0.00484, 0.382, -0.123, 0.4454, -0.1606, 0.2141, 0.02312, 0.6178, 0.05577, 0.8525, -0.04358, 0.9069, -0.08787, 0.6775, 0.1106, 1.082, 0.2723, 1.408, 0.03731, 1.125, 1.241, -0.2831, 1.684, -0.2832, 1.595, -0.2144, -0.0923, -0.08204, -0.03749, 0.1474, -0.1606, 0.2141, -0.2163, -0.01181, -0.3434, -0.2144, -0.2163, -0.01181, -0.3255, 0.05839, -0.4215, -0.1534, -0.1606, 0.2141, -0.123, 0.4454, -0.2389, 0.5166, -0.2761, 0.2856, -0.08787, 0.6775, -0.04358, 0.9069, -0.148, 0.9733, -0.2009, 0.7473, 0.03731, 1.125, 0.2723, 1.408, -0.03817, 1.18, 1.241, -0.2831, 1.595, -0.2144, 1.517, -0.1534, -0.2163, -0.01181, -0.1606, 0.2141, -0.2761, 0.2856, -0.3255, 0.05839, -0.123, 0.4454, -0.08787, 0.6775, -0.2009, 0.7473, -0.2389, 0.5166, -0.04358, 0.9069, 0.03731, 1.125, -0.03817, 1.18, -0.148, 0.9733, -0.2009, 0.7473, -0.148, 0.9733, -0.2629, 1.045, -0.3194, 0.8179, -0.03817, 1.18, 0.2723, 1.408, -0.12, 1.245, 1.241, -0.2831, 1.517, -0.1534, 1.442, -0.1034, -0.3255, 0.05839, -0.2761, 0.2856, -0.3878, 0.3517, -0.427, 0.12, -0.2389, 0.5166, -0.2009, 0.7473, -0.3194, 0.8179, -0.3555, 0.5853, -0.148, 0.9733, -0.03817, 1.18, -0.12, 1.245, -0.2629, 1.045, -0.4215, -0.1534, -0.3255, 0.05839, -0.427, 0.12, -0.4956, -0.1034, -0.2761, 0.2856, -0.2389, 0.5166, -0.3555, 0.5853, -0.3878, 0.3517])
_ca = me_sphere.color_attributes.new('Col', 'BYTE_COLOR', 'CORNER')
_ca.data.foreach_set('color', [1.0, 1.0, 1.0, 1.0, 1.0, 1.0, 1.0, 1.0, 1.0, 1.0, 1.0, 1.0, 1.0, 1.0, 1.0, 1.0, 1.0, 1.0, 1.0, 1.0, 1.0, 1.0, 1.0, 1.0, 1.0, 1.0, 1.0, 1.0, 1.0, 1.0, 1.0, 1.0, 1.0, 1.0, 1.0, 1.0, 1.0, 1.0, 1.0, 1.0, 1.0, 1.0, 1.0, 1.0, 1.0, 1.0, 1.0, 1.0, 1.0, 1.0, 1.0, 1.0, 1.0, 1.0, 1.0, 1.0, 1.0, 1.0, 1.0, 1.0, 1.0, 1.0, 1.0, 1.0, 1.0, 1.0, 1.0, 1.0, 1.0, 1.0, 1.0, 1.0, 1.0, 1.0, 1.0, 1.0, 1.0, 1.0, 1.0, 1.0, 1.0, 1.0, 1.0, 1.0, 1.0, 1.0, 1.0, 1.0, 1.0, 1.0, 1.0, 1.0, 1.0, 1.0, 1.0, 1.0, 1.0, 1.0, 1.0, 1.0, 1.0, 1.0, 1.0, 1.0, 1.0, 1.0, 1.0, 1.0, 1.0, 1.0, 1.0, 1.0, 1.0, 1.0, 1.0, 1.0, 1.0, 1.0, 1.0, 1.0, 1.0, 1.0, 1.0, 1.0, 1.0, 1.0, 1.0, 1.0, 1.0, 1.0, 1.0, 1.0, 1.0, 1.0, 1.0, 1.0, 1.0, 1.0, 1.0, 1.0, 1.0, 1.0, 1.0, 1.0, 1.0, 1.0, 1.0, 1.0, 1.0, 1.0, 1.0, 1.0, 1.0, 1.0, 1.0, 1.0, 1.0, 1.0, 1.0, 1.0, 1.0, 1.0, 1.0, 1.0, 1.0, 1.0, 1.0, 1.0, 1.0, 1.0, 1.0, 1.0, 1.0, 1.0, 1.0, 1.0, 1.0, 1.0, 1.0, 1.0, 1.0, 1.0, 1.0, 1.0, 1.0, 1.0, 1.0, 1.0, 1.0, 1.0, 1.0, 1.0, 1.0, 1.0, 1.0, 1.0, 1.0, 1.0, 1.0, 1.0, 1.0, 1.0, 1.0, 1.0, 1.0, 1.0, 1.0, 1.0, 1.0, 1.0, 1.0, 1.0, 1.0, 1.0, 1.0, 1.0, 1.0, 1.0, 1.0, 1.0, 1.0, 1.0, 1.0, 1.0, 1.0, 1.0, 1.0, 1.0, 1.0, 1.0, 1.0, 1.0, 1.0, 1.0, 1.0, 1.0, 1.0, 1.0, 1.0, 1.0, 1.0, 1.0, 1.0, 1.0, 1.0, 1.0, 1.0, 1.0, 1.0, 1.0, 1.0, 1.0, 1.0, 1.0, 1.0, 1.0, 1.0, 1.0, 1.0, 1.0, 1.0, 1.0, 1.0, 1.0, 1.0, 1.0, 1.0, 1.0, 1.0, 1.0, 1.0, 1.0, 1.0, 1.0, 1.0, 1.0, 1.0, 1.0, 1.0, 1.0, 1.0, 1.0, 1.0, 1.0, 1.0, 1.0, 1.0, 1.0, 1.0, 1.0, 1.0, 1.0, 1.0, 1.0, 1.0, 1.0, 1.0, 1.0, 1.0, 1.0, 1.0, 1.0, 1.0, 1.0, 1.0, 1.0, 1.0, 1.0, 1.0, 1.0, 1.0, 1.0, 1.0, 1.0, 1.0, 1.0, 1.0, 1.0, 1.0, 1.0, 1.0, 1.0, 1.0, 1.0, 1.0, 1.0, 1.0, 1.0, 1.0, 1.0, 1.0, 1.0, 1.0, 1.0, 1.0, 1.0, 1.0, 1.0, 1.0, 1.0, 1.0, 1.0, 1.0, 1.0, 1.0, 1.0, 1.0, 1.0, 1.0, 1.0, 1.0, 1.0, 1.0, 1.0, 1.0, 1.0, 1.0, 1.0, 1.0, 1.0, 1.0, 1.0, 1.0, 1.0, 1.0, 1.0, 1.0, 1.0, 1.0, 1.0, 1.0, 1.0, 1.0, 1.0, 1.0, 1.0, 1.0, 1.0, 1.0, 1.0, 1.0, 1.0, 1.0, 1.0, 1.0, 1.0, 1.0, 1.0, 1.0, 1.0, 1.0, 1.0, 1.0, 1.0, 1.0, 1.0, 1.0, 1.0, 1.0, 1.0, 1.0, 1.0, 1.0, 1.0, 1.0, 1.0, 1.0, 1.0, 1.0, 1.0, 1.0, 1.0, 1.0, 1.0, 1.0, 1.0, 1.0, 1.0, 1.0, 1.0, 1.0, 1.0, 1.0, 1.0, 1.0, 1.0, 1.0, 1.0, 1.0, 1.0, 1.0, 1.0, 1.0, 1.0, 1.0, 1.0, 1.0, 1.0, 1.0, 1.0, 1.0, 1.0, 1.0, 1.0, 1.0, 1.0, 1.0, 1.0, 1.0, 1.0, 1.0, 1.0, 1.0, 1.0, 1.0, 1.0, 1.0, 1.0, 1.0, 1.0, 1.0, 1.0, 1.0, 1.0, 1.0, 1.0, 1.0, 1.0, 1.0, 1.0, 1.0, 1.0, 1.0, 1.0, 1.0, 1.0, 1.0, 1.0, 1.0, 1.0, 1.0, 1.0, 1.0, 1.0, 1.0, 1.0, 1.0, 1.0, 1.0, 1.0, 1.0, 1.0, 1.0, 1.0, 1.0, 1.0, 1.0, 1.0, 1.0, 1.0, 1.0, 1.0, 1.0, 1.0, 1.0, 1.0, 1.0, 1.0, 1.0, 1.0, 1.0, 1.0, 1.0, 1.0, 1.0, 1.0, 1.0, 1.0, 1.0, 1.0, 1.0, 1.0, 1.0, 1.0, 1.0, 1.0, 1.0, 1.0, 1.0, 1.0, 1.0, 1.0, 1.0, 1.0, 1.0, 1.0, 1.0, 1.0, 1.0, 1.0, 1.0, 1.0, 1.0, 1.0, 1.0, 1.0, 1.0, 1.0, 1.0, 1.0, 1.0, 1.0, 1.0, 1.0, 1.0, 1.0, 1.0, 1.0, 1.0, 1.0, 1.0, 1.0, 1.0, 1.0, 1.0, 1.0, 1.0, 1.0, 1.0, 1.0, 1.0, 1.0, 1.0, 1.0, 1.0, 1.0, 1.0, 1.0, 1.0, 1.0, 1.0, 1.0, 1.0, 1.0, 1.0, 1.0, 1.0, 1.0, 1.0, 1.0, 1.0, 1.0, 1.0, 1.0, 1.0, 1.0, 1.0, 1.0, 1.0, 1.0, 1.0, 1.0, 1.0, 1.0, 1.0, 1.0, 1.0, 1.0, 1.0, 1.0, 1.0, 1.0, 1.0, 1.0, 1.0, 1.0, 1.0, 1.0, 1.0, 1.0, 1.0, 1.0, 1.0, 1.0, 1.0, 1.0, 1.0, 1.0, 1.0, 1.0, 1.0, 1.0, 1.0, 1.0, 1.0, 1.0, 1.0, 1.0, 1.0, 1.0, 1.0, 1.0, 1.0, 1.0, 1.0, 1.0, 1.0, 1.0, 1.0, 1.0, 1.0, 1.0, 1.0, 1.0, 1.0, 1.0, 1.0, 1.0, 1.0, 1.0, 1.0, 1.0, 1.0, 1.0, 1.0, 1.0, 1.0, 1.0, 1.0, 1.0, 1.0, 1.0, 1.0, 1.0, 1.0, 1.0, 1.0, 1.0, 1.0, 1.0, 1.0, 1.0, 1.0, 1.0, 1.0, 1.0, 1.0, 1.0, 1.0, 1.0, 1.0, 1.0, 1.0, 1.0, 1.0, 1.0, 1.0, 1.0, 1.0, 1.0, 1.0, 1.0, 1.0, 1.0, 1.0, 1.0, 1.0, 1.0, 1.0, 1.0, 1.0, 1.0, 1.0, 1.0, 1.0, 1.0, 1.0, 1.0, 1.0, 1.0, 1.0, 1.0, 1.0, 1.0, 1.0, 1.0, 1.0, 1.0, 1.0, 1.0, 1.0, 1.0, 1.0, 1.0, 1.0, 1.0, 1.0, 1.0, 1.0, 1.0, 1.0, 1.0, 1.0, 1.0, 1.0, 1.0, 1.0, 1.0, 1.0, 1.0, 1.0, 1.0, 1.0, 1.0, 1.0, 1.0, 1.0, 1.0, 1.0, 1.0, 1.0, 1.0, 1.0, 1.0, 1.0, 1.0, 1.0, 1.0, 1.0, 1.0, 1.0, 1.0, 1.0, 1.0, 1.0, 1.0, 1.0, 1.0, 1.0, 1.0, 1.0, 1.0, 1.0, 1.0, 1.0, 1.0, 1.0, 1.0, 1.0, 1.0, 1.0, 1.0, 1.0, 1.0, 1.0, 1.0, 1.0, 1.0, 1.0, 1.0, 1.0, 1.0, 1.0, 1.0, 1.0, 1.0, 1.0, 1.0, 1.0, 1.0, 1.0, 1.0, 1.0, 1.0, 1.0, 1.0, 1.0, 1.0, 1.0, 1.0, 1.0, 1.0, 1.0, 1.0, 1.0, 1.0, 1.0, 1.0, 1.0, 1.0, 1.0, 1.0, 1.0, 1.0, 1.0, 1.0, 1.0, 1.0, 1.0, 1.0, 1.0, 1.0, 1.0, 1.0, 1.0, 1.0, 1.0, 1.0, 1.0, 1.0, 1.0, 1.0, 1.0, 1.0, 1.0, 1.0, 1.0, 1.0, 1.0, 1.0, 1.0, 1.0, 1.0, 1.0, 1.0, 1.0, 1.0, 1.0, 1.0, 1.0, 1.0, 1.0, 1.0, 1.0, 1.0, 1.0, 1.0, 1.0, 1.0, 1.0, 1.0, 1.0, 1.0, 1.0, 1.0, 1.0, 1.0, 1.0, 1.0, 1.0, 1.0, 1.0, 1.0, 1.0, 1.0, 1.0, 1.0, 1.0, 1.0, 1.0, 1.0, 1.0, 1.0, 1.0, 1.0, 1.0, 1.0, 1.0, 1.0, 1.0, 1.0, 1.0, 1.0, 1.0, 1.0, 1.0, 1.0, 1.0, 1.0, 1.0, 1.0, 1.0, 1.0, 1.0, 1.0, 1.0, 1.0, 1.0, 1.0, 1.0, 1.0, 1.0, 1.0, 1.0, 1.0, 1.0, 1.0, 1.0, 1.0, 1.0, 1.0, 1.0, 1.0, 1.0, 1.0, 1.0, 1.0, 1.0, 1.0, 1.0, 1.0, 1.0, 1.0, 1.0, 1.0, 1.0, 1.0, 1.0, 1.0, 1.0, 1.0, 1.0, 1.0, 1.0, 1.0, 1.0, 1.0, 1.0, 1.0, 1.0, 1.0, 1.0, 1.0, 1.0, 1.0, 1.0, 1.0, 1.0, 1.0, 1.0, 1.0, 1.0, 1.0, 1.0, 1.0, 1.0, 1.0, 1.0, 1.0, 1.0, 1.0, 1.0, 1.0, 1.0, 1.0, 1.0, 1.0, 1.0, 1.0, 1.0, 1.0, 1.0, 1.0, 1.0, 1.0, 1.0, 1.0, 1.0, 1.0, 1.0, 1.0, 1.0, 1.0, 1.0, 1.0, 1.0, 1.0, 1.0, 1.0, 1.0, 1.0, 1.0, 1.0, 1.0, 1.0, 1.0, 1.0, 1.0, 1.0, 1.0, 1.0, 1.0, 1.0, 1.0, 1.0, 1.0, 1.0, 1.0, 1.0, 1.0, 1.0, 1.0, 1.0, 1.0, 1.0, 1.0, 1.0, 1.0, 1.0, 1.0, 1.0, 1.0, 1.0, 1.0, 1.0, 1.0, 1.0, 1.0, 1.0, 1.0, 1.0, 1.0, 1.0, 1.0, 1.0, 1.0, 1.0, 1.0, 1.0, 1.0, 1.0, 1.0, 1.0, 1.0, 1.0, 1.0, 1.0, 1.0, 1.0, 1.0, 1.0, 1.0, 1.0, 1.0, 1.0, 1.0, 1.0, 1.0, 1.0, 1.0, 1.0, 1.0, 1.0, 1.0, 1.0, 1.0, 1.0, 1.0, 1.0, 1.0, 1.0, 1.0, 1.0, 1.0, 1.0, 1.0, 1.0, 1.0, 1.0, 1.0, 1.0, 1.0, 1.0, 1.0, 1.0, 1.0, 1.0, 1.0, 1.0, 1.0, 1.0, 1.0, 1.0, 1.0, 1.0, 1.0, 1.0, 1.0, 1.0, 1.0, 1.0, 1.0, 1.0, 1.0, 1.0, 1.0, 1.0, 1.0, 1.0, 1.0, 1.0, 1.0, 1.0, 1.0, 1.0, 1.0, 1.0, 1.0, 1.0, 1.0, 1.0, 1.0, 1.0, 1.0, 1.0, 1.0, 1.0, 1.0, 1.0, 1.0, 1.0, 1.0, 1.0, 1.0, 1.0, 1.0, 1.0, 1.0, 1.0, 1.0, 1.0, 1.0, 1.0, 1.0, 1.0, 1.0, 1.0, 1.0, 1.0, 1.0, 1.0, 1.0, 1.0, 1.0, 1.0, 1.0, 1.0, 1.0, 1.0, 1.0, 1.0, 1.0, 1.0, 1.0, 1.0, 1.0, 1.0, 1.0, 1.0, 1.0, 1.0, 1.0, 1.0, 1.0, 1.0, 1.0, 1.0, 1.0, 1.0, 1.0, 1.0, 1.0, 1.0, 1.0, 1.0, 1.0, 1.0, 1.0, 1.0, 1.0, 1.0, 1.0, 1.0, 1.0, 1.0, 1.0, 1.0, 1.0, 1.0, 1.0, 1.0, 1.0, 1.0, 1.0, 1.0, 1.0, 1.0, 1.0, 1.0, 1.0, 1.0, 1.0, 1.0, 1.0, 1.0, 1.0, 1.0, 1.0, 1.0, 1.0, 1.0, 1.0, 1.0, 1.0, 1.0, 1.0, 1.0, 1.0, 1.0, 1.0, 1.0, 1.0, 1.0, 1.0, 1.0, 1.0, 1.0, 1.0, 1.0, 1.0, 1.0, 1.0, 1.0, 1.0, 1.0, 1.0, 1.0, 1.0, 1.0, 1.0, 1.0, 1.0, 1.0, 1.0, 1.0, 1.0, 1.0, 1.0, 1.0, 1.0, 1.0, 1.0, 1.0, 1.0, 1.0, 1.0, 1.0, 1.0, 1.0, 1.0, 1.0, 1.0, 1.0, 1.0, 1.0, 1.0, 1.0, 1.0, 1.0, 1.0, 1.0, 1.0, 1.0, 1.0, 1.0, 1.0, 1.0, 1.0, 1.0, 1.0, 1.0, 1.0, 1.0, 1.0, 1.0, 1.0, 1.0, 1.0, 1.0, 1.0, 1.0, 1.0, 1.0, 1.0, 1.0, 1.0, 1.0, 1.0, 1.0, 1.0, 1.0, 1.0, 1.0, 1.0, 1.0, 1.0, 1.0, 1.0, 1.0, 1.0, 1.0, 1.0, 1.0, 1.0, 1.0, 1.0, 1.0, 1.0, 1.0, 1.0, 1.0, 1.0, 1.0, 1.0, 1.0, 1.0, 1.0, 1.0, 1.0, 1.0, 1.0, 1.0, 1.0, 1.0, 1.0, 1.0, 1.0, 1.0, 1.0, 1.0, 1.0, 1.0, 1.0, 1.0, 1.0, 1.0, 1.0, 1.0, 1.0, 1.0, 1.0, 1.0, 1.0, 1.0, 1.0, 1.0, 1.0, 1.0, 1.0, 1.0, 1.0, 1.0, 1.0, 1.0, 1.0, 1.0, 1.0, 1.0, 1.0, 1.0, 1.0, 1.0, 1.0, 1.0, 1.0, 1.0, 1.0, 1.0, 1.0, 1.0, 1.0, 1.0, 1.0, 1.0, 1.0, 1.0, 1.0, 1.0, 1.0, 1.0, 1.0, 1.0, 1.0, 1.0, 1.0, 1.0, 1.0, 1.0, 1.0, 1.0, 1.0, 1.0, 1.0, 1.0, 1.0, 1.0, 1.0, 1.0, 1.0, 1.0, 1.0, 1.0, 1.0, 1.0, 1.0, 1.0, 1.0, 1.0, 1.0, 1.0, 1.0, 1.0, 1.0, 1.0, 1.0, 1.0, 1.0, 1.0, 1.0, 1.0, 1.0, 1.0, 1.0, 1.0, 1.0, 1.0, 1.0, 1.0, 1.0, 1.0, 1.0, 1.0, 1.0, 1.0, 1.0, 1.0, 1.0, 1.0, 1.0, 1.0, 1.0, 1.0, 1.0, 1.0, 1.0, 1.0, 1.0, 1.0, 1.0, 1.0, 1.0, 1.0, 1.0, 1.0, 1.0, 1.0, 1.0, 1.0, 1.0, 1.0, 1.0, 1.0, 1.0, 1.0, 1.0, 1.0, 1.0, 1.0, 1.0, 1.0, 1.0, 1.0, 1.0, 1.0, 1.0, 1.0, 1.0, 1.0, 1.0, 1.0, 1.0, 1.0, 1.0, 1.0, 1.0, 1.0, 1.0, 1.0, 1.0, 1.0, 1.0, 1.0, 1.0, 1.0, 1.0, 1.0, 1.0, 1.0, 1.0, 1.0, 1.0, 1.0, 1.0, 1.0, 1.0, 1.0, 1.0, 1.0, 1.0, 1.0, 1.0, 1.0, 1.0, 1.0, 1.0, 1.0, 1.0, 1.0, 1.0, 1.0, 1.0, 1.0, 1.0, 1.0, 1.0, 1.0, 1.0, 1.0, 1.0, 1.0, 1.0, 1.0, 1.0, 1.0, 1.0, 1.0, 1.0, 1.0, 1.0, 1.0, 1.0, 1.0, 1.0, 1.0, 1.0, 1.0, 1.0, 1.0, 1.0, 1.0, 1.0, 1.0, 1.0, 1.0, 1.0, 1.0, 1.0, 1.0, 1.0, 1.0, 1.0, 1.0, 1.0, 1.0, 1.0, 1.0, 1.0, 1.0, 1.0, 1.0, 1.0, 1.0, 1.0, 1.0, 1.0, 1.0, 1.0, 1.0, 1.0, 1.0, 1.0, 1.0, 1.0, 1.0, 1.0, 1.0, 1.0, 1.0, 1.0, 1.0, 1.0, 1.0, 1.0, 1.0, 1.0, 1.0, 1.0, 1.0, 1.0, 1.0, 1.0, 1.0, 1.0, 1.0, 1.0, 1.0, 1.0, 1.0, 1.0, 1.0, 1.0, 1.0, 1.0, 1.0, 1.0, 1.0, 1.0, 1.0, 1.0, 1.0, 1.0, 1.0, 1.0, 1.0, 1.0, 1.0, 1.0, 1.0, 1.0, 1.0, 1.0, 1.0, 1.0, 1.0, 1.0, 1.0, 1.0, 1.0, 1.0, 1.0, 1.0, 1.0, 1.0, 1.0, 1.0, 1.0, 1.0, 1.0, 1.0, 1.0, 1.0, 1.0, 1.0, 1.0, 1.0, 1.0, 1.0, 1.0, 1.0, 1.0, 1.0, 1.0, 1.0, 1.0, 1.0, 1.0, 1.0, 1.0, 1.0, 1.0, 1.0, 1.0, 1.0, 1.0, 1.0, 1.0, 1.0, 1.0, 1.0, 1.0, 1.0, 1.0, 1.0, 1.0, 1.0, 1.0, 1.0, 1.0, 1.0, 1.0, 1.0, 1.0, 1.0, 1.0, 1.0, 1.0, 1.0, 1.0, 1.0, 1.0, 1.0, 1.0, 1.0, 1.0, 1.0, 1.0, 1.0, 1.0, 1.0, 1.0, 1.0, 1.0, 1.0, 1.0, 1.0, 1.0, 1.0, 1.0, 1.0, 1.0, 1.0, 1.0, 1.0, 1.0, 1.0, 1.0, 1.0, 1.0, 1.0, 1.0, 1.0, 1.0, 1.0, 1.0, 1.0, 1.0, 1.0, 1.0, 1.0, 1.0, 1.0, 1.0, 1.0, 1.0, 1.0, 1.0, 1.0, 1.0, 1.0, 1.0, 1.0, 1.0, 1.0, 1.0, 1.0, 1.0, 1.0, 1.0, 1.0, 1.0, 1.0, 1.0, 1.0, 1.0, 1.0, 1.0, 1.0, 1.0, 1.0, 1.0, 1.0, 1.0, 1.0, 1.0, 1.0, 1.0, 1.0, 1.0, 1.0, 1.0, 1.0, 1.0, 1.0, 1.0, 1.0, 1.0, 1.0, 1.0, 1.0, 1.0, 1.0, 1.0, 1.0, 1.0, 1.0, 1.0, 1.0, 1.0, 1.0, 1.0, 1.0, 1.0, 1.0, 1.0, 1.0, 1.0, 1.0, 1.0, 1.0, 1.0, 1.0, 1.0, 1.0, 1.0, 1.0, 1.0, 1.0, 1.0, 1.0, 1.0, 1.0, 1.0, 1.0, 1.0, 1.0, 1.0, 1.0, 1.0, 1.0, 1.0, 1.0, 1.0, 1.0, 1.0, 1.0, 1.0, 1.0, 1.0, 1.0, 1.0, 1.0, 1.0, 1.0, 1.0, 1.0, 1.0, 1.0, 1.0, 1.0, 1.0, 1.0, 1.0, 1.0, 1.0, 1.0, 1.0, 1.0, 1.0, 1.0, 1.0, 1.0, 1.0, 1.0, 1.0, 1.0, 1.0, 1.0, 1.0, 1.0, 1.0])
me_sphere.materials.append(mat_golfballt)
me_sphere.use_remesh_preserve_volume = False
me_sphere.use_remesh_preserve_attributes = False
me_sphere.use_mirror_vertex_groups = False
me_sphere.update()
me_snowman = bpy.data.meshes.new('Snowman')
me_snowman.from_pydata([(2.593, -1.66, 1.968), (2.593, -1.615, 2.39), (2.644, -1.665, 1.968), (2.653, -1.621, 2.39), (2.692, -1.68, 1.968), (2.71, -1.638, 2.39), (2.737, -1.704, 1.968), (2.762, -1.667, 2.39), (2.776, -1.736, 1.968), (2.808, -1.704, 2.39), (2.809, -1.775, 1.968), (2.846, -1.75, 2.39), (2.832, -1.82, 1.968), (2.874, -1.803, 2.39), (2.847, -1.869, 1.968), (2.891, -1.86, 2.39), (2.852, -1.919, 1.968), (2.897, -1.919, 2.39), (2.847, -1.97, 1.968), (2.891, -1.979, 2.39), (2.832, -2.018, 1.968), (2.874, -2.036, 2.39), (2.809, -2.063, 1.968), (2.846, -2.088, 2.39), (2.776, -2.103, 1.968), (2.808, -2.134, 2.39), (2.737, -2.135, 1.968), (2.762, -2.172, 2.39), (2.692, -2.159, 1.968), (2.71, -2.2, 2.39), (2.644, -2.173, 1.968), (2.653, -2.218, 2.39), (2.593, -2.178, 1.968), (2.593, -2.223, 2.39), (2.543, -2.173, 1.968), (2.534, -2.218, 2.39), (2.494, -2.159, 1.968), (2.477, -2.2, 2.39), (2.449, -2.135, 1.968), (2.424, -2.172, 2.39), (2.41, -2.103, 1.968), (2.378, -2.134, 2.39), (2.378, -2.063, 1.968), (2.34, -2.088, 2.39), (2.354, -2.018, 1.968), (2.312, -2.036, 2.39), (2.339, -1.97, 1.968), (2.295, -1.979, 2.39), (2.334, -1.919, 1.968), (2.289, -1.919, 2.39), (2.339, -1.869, 1.968), (2.295, -1.86, 2.39), (2.354, -1.82, 1.968), (2.312, -1.803, 2.39), (2.378, -1.775, 1.968), (2.34, -1.75, 2.39), (2.41, -1.736, 1.968), (2.378, -1.704, 2.39), (2.449, -1.704, 1.968), (2.424, -1.667, 2.39), (2.494, -1.68, 1.968), (2.477, -1.638, 2.39), (2.543, -1.665, 1.968), (2.534, -1.621, 2.39), (2.593, -1.622, 2.003), (2.651, -1.627, 2.003), (2.707, -1.644, 2.003), (2.759, -1.672, 2.003), (2.804, -1.709, 2.003), (2.841, -1.754, 2.003), (2.868, -1.805, 2.003), (2.885, -1.861, 2.003), (2.891, -1.919, 2.003), (2.885, -1.977, 2.003), (2.868, -2.033, 2.003), (2.841, -2.085, 2.003), (2.804, -2.13, 2.003), (2.759, -2.167, 2.003), (2.707, -2.195, 2.003), (2.651, -2.211, 2.003), (2.593, -2.217, 2.003), (2.535, -2.211, 2.003), (2.479, -2.195, 2.003), (2.428, -2.167, 2.003), (2.383, -2.13, 2.003), (2.346, -2.085, 2.003), (2.318, -2.033, 2.003), (2.301, -1.977, 2.003), (2.295, -1.919, 2.003), (2.301, -1.861, 2.003), (2.318, -1.805, 2.003), (2.346, -1.754, 2.003), (2.383, -1.709, 2.003), (2.428, -1.672, 2.003), (2.479, -1.644, 2.003), (2.535, -1.627, 2.003), (2.679, -1.488, 1.994), (2.762, -1.513, 1.994), (2.838, -1.553, 1.994), (2.905, -1.608, 1.994), (2.959, -1.675, 1.994), (3.0, -1.751, 1.994), (3.025, -1.833, 1.994), (3.034, -1.919, 1.994), (3.025, -2.005, 1.994), (3.0, -2.088, 1.994), (2.959, -2.164, 1.994), (2.905, -2.231, 1.994), (2.838, -2.286, 1.994), (2.762, -2.326, 1.994), (2.679, -2.351, 1.994), (2.593, -2.36, 1.994), (2.507, -2.351, 1.994), (2.425, -2.326, 1.994), (2.349, -2.286, 1.994), (2.282, -2.231, 1.994), (2.227, -2.164, 1.994), (2.186, -2.088, 1.994), (2.161, -2.005, 1.994), (2.153, -1.919, 1.994), (2.161, -1.833, 1.994), (2.186, -1.751, 1.994), (2.227, -1.675, 1.994), (2.282, -1.608, 1.994), (2.349, -1.553, 1.994), (2.425, -1.513, 1.994), (2.507, -1.487, 1.994), (2.593, -1.479, 1.994), (2.593, -1.463, 1.968), (2.682, -1.472, 1.968), (2.768, -1.498, 1.968), (2.847, -1.54, 1.968), (2.916, -1.597, 1.968), (2.972, -1.666, 1.968), (3.015, -1.745, 1.968), (3.041, -1.83, 1.968), (3.049, -1.919, 1.968), (3.041, -2.008, 1.968), (3.015, -2.094, 1.968), (2.972, -2.173, 1.968), (2.916, -2.242, 1.968), (2.847, -2.299, 1.968), (2.768, -2.341, 1.968), (2.682, -2.367, 1.968), (2.593, -2.376, 1.968), (2.504, -2.367, 1.968), (2.419, -2.341, 1.968), (2.34, -2.299, 1.968), (2.271, -2.242, 1.968), (2.214, -2.173, 1.968), (2.172, -2.094, 1.968), (2.146, -2.008, 1.968), (2.137, -1.919, 1.968), (2.146, -1.83, 1.968), (2.172, -1.745, 1.968), (2.214, -1.666, 1.968), (2.271, -1.597, 1.968), (2.34, -1.54, 1.968), (2.419, -1.498, 1.968), (2.504, -1.472, 1.968), (2.593, -1.66, 2.34), (2.644, -1.665, 2.34), (2.692, -1.68, 2.34), (2.737, -1.704, 2.34), (2.776, -1.736, 2.34), (2.809, -1.775, 2.34), (2.832, -1.82, 2.34), (2.847, -1.869, 2.34), (2.852, -1.919, 2.34), (2.847, -1.97, 2.34), (2.832, -2.018, 2.34), (2.809, -2.063, 2.34), (2.776, -2.103, 2.34), (2.737, -2.135, 2.34), (2.692, -2.159, 2.34), (2.644, -2.173, 2.34), (2.593, -2.178, 2.34), (2.543, -2.173, 2.34), (2.494, -2.159, 2.34), (2.449, -2.135, 2.34), (2.41, -2.103, 2.34), (2.378, -2.063, 2.34), (2.354, -2.018, 2.34), (2.339, -1.97, 2.34), (2.334, -1.919, 2.34), (2.339, -1.869, 2.34), (2.354, -1.82, 2.34), (2.378, -1.775, 2.34), (2.41, -1.736, 2.34), (2.449, -1.704, 2.34), (2.494, -1.68, 2.34), (2.543, -1.665, 2.34)], [], [(64, 1, 3, 65), (65, 3, 5, 66), (66, 5, 7, 67), (67, 7, 9, 68), (68, 9, 11, 69), (69, 11, 13, 70), (70, 13, 15, 71), (71, 15, 17, 72), (72, 17, 19, 73), (73, 19, 21, 74), (74, 21, 23, 75), (75, 23, 25, 76), (76, 25, 27, 77), (77, 27, 29, 78), (78, 29, 31, 79), (79, 31, 33, 80), (80, 33, 35, 81), (81, 35, 37, 82), (82, 37, 39, 83), (83, 39, 41, 84), (84, 41, 43, 85), (85, 43, 45, 86), (86, 45, 47, 87), (87, 47, 49, 88), (88, 49, 51, 89), (89, 51, 53, 90), (90, 53, 55, 91), (91, 55, 57, 92), (92, 57, 59, 93), (93, 59, 61, 94), (3, 1, 63, 61, 59, 57, 55, 53, 51, 49, 47, 45, 43, 41, 39, 37, 35, 33, 31, 29, 27, 25, 23, 21, 19, 17, 15, 13, 11, 9, 7, 5), (94, 61, 63, 95), (95, 63, 1, 64), (12, 14, 167, 166), (126, 95, 64, 127), (125, 94, 95, 126), (124, 93, 94, 125), (123, 92, 93, 124), (122, 91, 92, 123), (121, 90, 91, 122), (120, 89, 90, 121), (119, 88, 89, 120), (118, 87, 88, 119), (117, 86, 87, 118), (116, 85, 86, 117), (115, 84, 85, 116), (114, 83, 84, 115), (113, 82, 83, 114), (112, 81, 82, 113), (111, 80, 81, 112), (110, 79, 80, 111), (109, 78, 79, 110), (108, 77, 78, 109), (107, 76, 77, 108), (106, 75, 76, 107), (105, 74, 75, 106), (104, 73, 74, 105), (103, 72, 73, 104), (102, 71, 72, 103), (101, 70, 71, 102), (100, 69, 70, 101), (99, 68, 69, 100), (98, 67, 68, 99), (97, 66, 67, 98), (96, 65, 66, 97), (127, 64, 65, 96), (128, 127, 96, 129), (129, 96, 97, 130), (130, 97, 98, 131), (131, 98, 99, 132), (132, 99, 100, 133), (133, 100, 101, 134), (134, 101, 102, 135), (135, 102, 103, 136), (136, 103, 104, 137), (137, 104, 105, 138), (138, 105, 106, 139), (139, 106, 107, 140), (140, 107, 108, 141), (141, 108, 109, 142), (142, 109, 110, 143), (143, 110, 111, 144), (144, 111, 112, 145), (145, 112, 113, 146), (146, 113, 114, 147), (147, 114, 115, 148), (148, 115, 116, 149), (149, 116, 117, 150), (150, 117, 118, 151), (151, 118, 119, 152), (152, 119, 120, 153), (153, 120, 121, 154), (154, 121, 122, 155), (155, 122, 123, 156), (156, 123, 124, 157), (157, 124, 125, 158), (158, 125, 126, 159), (159, 126, 127, 128), (2, 0, 128, 129), (4, 2, 129, 130), (6, 4, 130, 131), (8, 6, 131, 132), (10, 8, 132, 133), (12, 10, 133, 134), (14, 12, 134, 135), (16, 14, 135, 136), (18, 16, 136, 137), (20, 18, 137, 138), (22, 20, 138, 139), (24, 22, 139, 140), (26, 24, 140, 141), (28, 26, 141, 142), (30, 28, 142, 143), (32, 30, 143, 144), (34, 32, 144, 145), (36, 34, 145, 146), (38, 36, 146, 147), (40, 38, 147, 148), (42, 40, 148, 149), (44, 42, 149, 150), (46, 44, 150, 151), (48, 46, 151, 152), (50, 48, 152, 153), (52, 50, 153, 154), (54, 52, 154, 155), (56, 54, 155, 156), (58, 56, 156, 157), (60, 58, 157, 158), (62, 60, 158, 159), (0, 62, 159, 128), (160, 161, 162, 163, 164, 165, 166, 167, 168, 169, 170, 171, 172, 173, 174, 175, 176, 177, 178, 179, 180, 181, 182, 183, 184, 185, 186, 187, 188, 189, 190, 191), (40, 42, 181, 180), (14, 16, 168, 167), (42, 44, 182, 181), (16, 18, 169, 168), (44, 46, 183, 182), (18, 20, 170, 169), (46, 48, 184, 183), (20, 22, 171, 170), (48, 50, 185, 184), (22, 24, 172, 171), (50, 52, 186, 185), (24, 26, 173, 172), (52, 54, 187, 186), (26, 28, 174, 173), (0, 2, 161, 160), (54, 56, 188, 187), (28, 30, 175, 174), (2, 4, 162, 161), (56, 58, 189, 188), (30, 32, 176, 175), (4, 6, 163, 162), (58, 60, 190, 189), (32, 34, 177, 176), (6, 8, 164, 163), (60, 62, 191, 190), (34, 36, 178, 177), (8, 10, 165, 164), (62, 0, 160, 191), (36, 38, 179, 178), (10, 12, 166, 165), (38, 40, 180, 179)])
me_snowman.materials.append(mat_roche)
me_snowman.use_remesh_preserve_volume = False
me_snowman.use_remesh_preserve_attributes = False
me_snowman.use_mirror_vertex_groups = False
me_snowman.update()
me_sphere_007 = bpy.data.meshes.new('Sphere.007')
me_sphere_007.from_pydata([(0.0, 0.03536, 0.03536), (0.0, 0.04619, 0.01913), (0.0, 0.05, -2.186e-09), (0.0, 0.04619, -0.01913), (0.0, 0.01913, -0.04619), (0.007322, 0.01768, 0.04619), (0.01353, 0.03266, 0.03536), (0.01768, 0.04268, 0.01913), (0.01913, 0.04619, -2.186e-09), (0.01768, 0.04268, -0.01913), (0.01353, 0.03266, -0.03536), (0.007322, 0.01768, -0.04619), (0.01353, 0.01353, 0.04619), (0.025, 0.025, 0.03536), (0.03266, 0.03266, 0.01913), (0.03536, 0.03536, -2.186e-09), (0.03266, 0.03266, -0.01913), (0.025, 0.025, -0.03536), (0.01353, 0.01353, -0.04619), (0.01768, 0.007322, 0.04619), (0.03266, 0.01353, 0.03536), (0.04268, 0.01768, 0.01913), (0.04619, 0.01913, -2.186e-09), (0.04268, 0.01768, -0.01913), (0.03266, 0.01353, -0.03536), (0.01768, 0.007322, -0.04619), (0.01913, 5.697e-09, 0.04619), (0.03536, 4.3e-09, 0.03536), (0.04619, 5.747e-10, 0.01913), (0.05, 2.437e-09, -2.186e-09), (0.04619, 5.747e-10, -0.01913), (0.03536, 4.3e-09, -0.03536), (0.01913, 5.697e-09, -0.04619), (0.01768, -0.007322, 0.04619), (0.03266, -0.01353, 0.03536), (0.04268, -0.01768, 0.01913), (0.04619, -0.01913, -2.186e-09), (0.04268, -0.01768, -0.01913), (0.03266, -0.01353, -0.03536), (0.01768, -0.007322, -0.04619), (0.01353, -0.01353, 0.04619), (0.025, -0.025, 0.03536), (0.03266, -0.03266, 0.01913), (0.03536, -0.03536, -2.186e-09), (0.03266, -0.03266, -0.01913), (0.025, -0.025, -0.03536), (0.01353, -0.01353, -0.04619), (0.007322, -0.01768, 0.04619), (0.01353, -0.03266, 0.03536), (0.01768, -0.04268, 0.01913), (0.01913, -0.04619, -2.186e-09), (0.01768, -0.04268, -0.01913), (0.01353, -0.03266, -0.03536), (0.007322, -0.01768, -0.04619), (-5.683e-09, -0.01913, 0.04619), (-1.127e-08, -0.03536, 0.03536), (-1.407e-08, -0.04619, 0.01913), (-1.593e-08, -0.05, -2.186e-09), (-1.407e-08, -0.04619, -0.01913), (-1.127e-08, -0.03536, -0.03536), (-5.217e-09, -0.01913, -0.04619), (-0.007322, -0.01768, 0.04619), (-0.01353, -0.03266, 0.03536), (-0.01768, -0.04268, 0.01913), (-0.01913, -0.04619, -2.186e-09), (-0.01768, -0.04268, -0.01913), (-0.01353, -0.03266, -0.03536), (-0.007322, -0.01768, -0.04619), (-0.01353, -0.01353, 0.04619), (-0.025, -0.025, 0.03536), (-0.03266, -0.03266, 0.01913), (-0.03536, -0.03536, -2.186e-09), (-0.03266, -0.03266, -0.01913), (-0.025, -0.025, -0.03536), (-0.01353, -0.01353, -0.04619), (-0.01768, -0.007322, 0.04619), (-0.03266, -0.01353, 0.03536), (-0.04268, -0.01768, 0.01913), (-0.04619, -0.01913, -2.186e-09), (-0.04268, -0.01768, -0.01913), (-0.03266, -0.01353, -0.03536), (-0.01768, -0.007322, -0.04619), (-0.01913, 1.548e-08, 0.04619), (-0.03536, 2.572e-08, 0.03536), (-0.04619, 2.665e-08, 0.01913), (-0.05, 3.038e-08, -2.186e-09), (-0.04619, 2.665e-08, -0.01913), (-0.03536, 2.572e-08, -0.03536), (-0.01913, 1.501e-08, -0.04619), (-0.01768, 0.007322, 0.04619), (-0.03266, 0.01353, 0.03536), (-0.04268, 0.01768, 0.01913), (-0.04619, 0.01913, -2.186e-09), (-0.04268, 0.01768, -0.01913), (-0.03266, 0.01353, -0.03536), (-0.01768, 0.007322, -0.04619), (-0.01353, 0.01353, 0.04619), (-0.025, 0.025, 0.03536), (-0.03266, 0.03266, 0.01913), (-0.03536, 0.03536, -2.186e-09), (-0.03266, 0.03266, -0.01913), (-0.025, 0.025, -0.03536), (-0.01353, 0.01353, -0.04619), (-0.007322, 0.01768, 0.04619), (-0.01353, 0.03266, 0.03536), (-0.01768, 0.04268, 0.01913), (-0.01913, 0.04619, -2.186e-09), (-0.01768, 0.04268, -0.01913), (-0.01353, 0.03266, -0.03536), (-0.007322, 0.01768, -0.04619), (-3.109e-15, 2.942e-15, 0.05), (1.155e-08, 0.01913, 0.04619), (2.412e-08, 0.03536, -0.03536), (0.0, 7.55e-09, -0.05)], [], [(111, 110, 5), (113, 4, 11), (112, 3, 9, 10), (2, 1, 7, 8), (0, 111, 5, 6), (4, 112, 10, 11), (3, 2, 8, 9), (1, 0, 6, 7), (8, 7, 14, 15), (6, 5, 12, 13), (11, 10, 17, 18), (9, 8, 15, 16), (7, 6, 13, 14), (5, 110, 12), (113, 11, 18), (10, 9, 16, 17), (18, 17, 24, 25), (16, 15, 22, 23), (14, 13, 20, 21), (12, 110, 19), (113, 18, 25), (17, 16, 23, 24), (15, 14, 21, 22), (13, 12, 19, 20), (21, 20, 27, 28), (19, 110, 26), (113, 25, 32), (24, 23, 30, 31), (22, 21, 28, 29), (20, 19, 26, 27), (25, 24, 31, 32), (23, 22, 29, 30), (113, 32, 39), (31, 30, 37, 38), (29, 28, 35, 36), (27, 26, 33, 34), (32, 31, 38, 39), (30, 29, 36, 37), (28, 27, 34, 35), (26, 110, 33), (34, 33, 40, 41), (39, 38, 45, 46), (37, 36, 43, 44), (35, 34, 41, 42), (33, 110, 40), (113, 39, 46), (38, 37, 44, 45), (36, 35, 42, 43), (46, 45, 52, 53), (44, 43, 50, 51), (42, 41, 48, 49), (40, 110, 47), (113, 46, 53), (45, 44, 51, 52), (43, 42, 49, 50), (41, 40, 47, 48), (47, 110, 54), (113, 53, 60), (52, 51, 58, 59), (50, 49, 56, 57), (48, 47, 54, 55), (53, 52, 59, 60), (51, 50, 57, 58), (49, 48, 55, 56), (59, 58, 65, 66), (57, 56, 63, 64), (55, 54, 61, 62), (60, 59, 66, 67), (58, 57, 64, 65), (56, 55, 62, 63), (54, 110, 61), (113, 60, 67), (67, 66, 73, 74), (65, 64, 71, 72), (63, 62, 69, 70), (61, 110, 68), (113, 67, 74), (66, 65, 72, 73), (64, 63, 70, 71), (62, 61, 68, 69), (72, 71, 78, 79), (70, 69, 76, 77), (68, 110, 75), (113, 74, 81), (73, 72, 79, 80), (71, 70, 77, 78), (69, 68, 75, 76), (74, 73, 80, 81), (113, 81, 88), (80, 79, 86, 87), (78, 77, 84, 85), (76, 75, 82, 83), (81, 80, 87, 88), (79, 78, 85, 86), (77, 76, 83, 84), (75, 110, 82), (85, 84, 91, 92), (83, 82, 89, 90), (88, 87, 94, 95), (86, 85, 92, 93), (84, 83, 90, 91), (82, 110, 89), (113, 88, 95), (87, 86, 93, 94), (95, 94, 101, 102), (93, 92, 99, 100), (91, 90, 97, 98), (89, 110, 96), (113, 95, 102), (94, 93, 100, 101), (92, 91, 98, 99), (90, 89, 96, 97), (98, 97, 104, 105), (96, 110, 103), (113, 102, 109), (101, 100, 107, 108), (99, 98, 105, 106), (97, 96, 103, 104), (102, 101, 108, 109), (100, 99, 106, 107), (113, 109, 4), (108, 107, 3, 112), (106, 105, 1, 2), (104, 103, 111, 0), (109, 108, 112, 4), (107, 106, 2, 3), (105, 104, 0, 1), (103, 110, 111)])
me_sphere_007.materials.append(mat_roche)
me_sphere_007.use_remesh_preserve_volume = False
me_sphere_007.use_remesh_preserve_attributes = False
me_sphere_007.use_mirror_vertex_groups = False
me_sphere_007.update()
me_sphere_006 = bpy.data.meshes.new('Sphere.006')
me_sphere_006.from_pydata([(0.0, 0.03536, 0.03536), (0.0, 0.04619, 0.01913), (0.0, 0.05, -2.186e-09), (0.0, 0.04619, -0.01913), (0.0, 0.01913, -0.04619), (0.007322, 0.01768, 0.04619), (0.01353, 0.03266, 0.03536), (0.01768, 0.04268, 0.01913), (0.01913, 0.04619, -2.186e-09), (0.01768, 0.04268, -0.01913), (0.01353, 0.03266, -0.03536), (0.007322, 0.01768, -0.04619), (0.01353, 0.01353, 0.04619), (0.025, 0.025, 0.03536), (0.03266, 0.03266, 0.01913), (0.03536, 0.03536, -2.186e-09), (0.03266, 0.03266, -0.01913), (0.025, 0.025, -0.03536), (0.01353, 0.01353, -0.04619), (0.01768, 0.007322, 0.04619), (0.03266, 0.01353, 0.03536), (0.04268, 0.01768, 0.01913), (0.04619, 0.01913, -2.186e-09), (0.04268, 0.01768, -0.01913), (0.03266, 0.01353, -0.03536), (0.01768, 0.007322, -0.04619), (0.01913, 5.697e-09, 0.04619), (0.03536, 4.3e-09, 0.03536), (0.04619, 5.747e-10, 0.01913), (0.05, 2.437e-09, -2.186e-09), (0.04619, 5.747e-10, -0.01913), (0.03536, 4.3e-09, -0.03536), (0.01913, 5.697e-09, -0.04619), (0.01768, -0.007322, 0.04619), (0.03266, -0.01353, 0.03536), (0.04268, -0.01768, 0.01913), (0.04619, -0.01913, -2.186e-09), (0.04268, -0.01768, -0.01913), (0.03266, -0.01353, -0.03536), (0.01768, -0.007322, -0.04619), (0.01353, -0.01353, 0.04619), (0.025, -0.025, 0.03536), (0.03266, -0.03266, 0.01913), (0.03536, -0.03536, -2.186e-09), (0.03266, -0.03266, -0.01913), (0.025, -0.025, -0.03536), (0.01353, -0.01353, -0.04619), (0.007322, -0.01768, 0.04619), (0.01353, -0.03266, 0.03536), (0.01768, -0.04268, 0.01913), (0.01913, -0.04619, -2.186e-09), (0.01768, -0.04268, -0.01913), (0.01353, -0.03266, -0.03536), (0.007322, -0.01768, -0.04619), (-5.683e-09, -0.01913, 0.04619), (-1.127e-08, -0.03536, 0.03536), (-1.407e-08, -0.04619, 0.01913), (-1.593e-08, -0.05, -2.186e-09), (-1.407e-08, -0.04619, -0.01913), (-1.127e-08, -0.03536, -0.03536), (-5.217e-09, -0.01913, -0.04619), (-0.007322, -0.01768, 0.04619), (-0.01353, -0.03266, 0.03536), (-0.01768, -0.04268, 0.01913), (-0.01913, -0.04619, -2.186e-09), (-0.01768, -0.04268, -0.01913), (-0.01353, -0.03266, -0.03536), (-0.007322, -0.01768, -0.04619), (-0.01353, -0.01353, 0.04619), (-0.025, -0.025, 0.03536), (-0.03266, -0.03266, 0.01913), (-0.03536, -0.03536, -2.186e-09), (-0.03266, -0.03266, -0.01913), (-0.025, -0.025, -0.03536), (-0.01353, -0.01353, -0.04619), (-0.01768, -0.007322, 0.04619), (-0.03266, -0.01353, 0.03536), (-0.04268, -0.01768, 0.01913), (-0.04619, -0.01913, -2.186e-09), (-0.04268, -0.01768, -0.01913), (-0.03266, -0.01353, -0.03536), (-0.01768, -0.007322, -0.04619), (-0.01913, 1.548e-08, 0.04619), (-0.03536, 2.572e-08, 0.03536), (-0.04619, 2.665e-08, 0.01913), (-0.05, 3.038e-08, -2.186e-09), (-0.04619, 2.665e-08, -0.01913), (-0.03536, 2.572e-08, -0.03536), (-0.01913, 1.501e-08, -0.04619), (-0.01768, 0.007322, 0.04619), (-0.03266, 0.01353, 0.03536), (-0.04268, 0.01768, 0.01913), (-0.04619, 0.01913, -2.186e-09), (-0.04268, 0.01768, -0.01913), (-0.03266, 0.01353, -0.03536), (-0.01768, 0.007322, -0.04619), (-0.01353, 0.01353, 0.04619), (-0.025, 0.025, 0.03536), (-0.03266, 0.03266, 0.01913), (-0.03536, 0.03536, -2.186e-09), (-0.03266, 0.03266, -0.01913), (-0.025, 0.025, -0.03536), (-0.01353, 0.01353, -0.04619), (-0.007322, 0.01768, 0.04619), (-0.01353, 0.03266, 0.03536), (-0.01768, 0.04268, 0.01913), (-0.01913, 0.04619, -2.186e-09), (-0.01768, 0.04268, -0.01913), (-0.01353, 0.03266, -0.03536), (-0.007322, 0.01768, -0.04619), (-3.109e-15, 2.942e-15, 0.05), (1.155e-08, 0.01913, 0.04619), (2.412e-08, 0.03536, -0.03536), (0.0, 7.55e-09, -0.05)], [], [(111, 110, 5), (113, 4, 11), (112, 3, 9, 10), (2, 1, 7, 8), (0, 111, 5, 6), (4, 112, 10, 11), (3, 2, 8, 9), (1, 0, 6, 7), (8, 7, 14, 15), (6, 5, 12, 13), (11, 10, 17, 18), (9, 8, 15, 16), (7, 6, 13, 14), (5, 110, 12), (113, 11, 18), (10, 9, 16, 17), (18, 17, 24, 25), (16, 15, 22, 23), (14, 13, 20, 21), (12, 110, 19), (113, 18, 25), (17, 16, 23, 24), (15, 14, 21, 22), (13, 12, 19, 20), (21, 20, 27, 28), (19, 110, 26), (113, 25, 32), (24, 23, 30, 31), (22, 21, 28, 29), (20, 19, 26, 27), (25, 24, 31, 32), (23, 22, 29, 30), (113, 32, 39), (31, 30, 37, 38), (29, 28, 35, 36), (27, 26, 33, 34), (32, 31, 38, 39), (30, 29, 36, 37), (28, 27, 34, 35), (26, 110, 33), (34, 33, 40, 41), (39, 38, 45, 46), (37, 36, 43, 44), (35, 34, 41, 42), (33, 110, 40), (113, 39, 46), (38, 37, 44, 45), (36, 35, 42, 43), (46, 45, 52, 53), (44, 43, 50, 51), (42, 41, 48, 49), (40, 110, 47), (113, 46, 53), (45, 44, 51, 52), (43, 42, 49, 50), (41, 40, 47, 48), (47, 110, 54), (113, 53, 60), (52, 51, 58, 59), (50, 49, 56, 57), (48, 47, 54, 55), (53, 52, 59, 60), (51, 50, 57, 58), (49, 48, 55, 56), (59, 58, 65, 66), (57, 56, 63, 64), (55, 54, 61, 62), (60, 59, 66, 67), (58, 57, 64, 65), (56, 55, 62, 63), (54, 110, 61), (113, 60, 67), (67, 66, 73, 74), (65, 64, 71, 72), (63, 62, 69, 70), (61, 110, 68), (113, 67, 74), (66, 65, 72, 73), (64, 63, 70, 71), (62, 61, 68, 69), (72, 71, 78, 79), (70, 69, 76, 77), (68, 110, 75), (113, 74, 81), (73, 72, 79, 80), (71, 70, 77, 78), (69, 68, 75, 76), (74, 73, 80, 81), (113, 81, 88), (80, 79, 86, 87), (78, 77, 84, 85), (76, 75, 82, 83), (81, 80, 87, 88), (79, 78, 85, 86), (77, 76, 83, 84), (75, 110, 82), (85, 84, 91, 92), (83, 82, 89, 90), (88, 87, 94, 95), (86, 85, 92, 93), (84, 83, 90, 91), (82, 110, 89), (113, 88, 95), (87, 86, 93, 94), (95, 94, 101, 102), (93, 92, 99, 100), (91, 90, 97, 98), (89, 110, 96), (113, 95, 102), (94, 93, 100, 101), (92, 91, 98, 99), (90, 89, 96, 97), (98, 97, 104, 105), (96, 110, 103), (113, 102, 109), (101, 100, 107, 108), (99, 98, 105, 106), (97, 96, 103, 104), (102, 101, 108, 109), (100, 99, 106, 107), (113, 109, 4), (108, 107, 3, 112), (106, 105, 1, 2), (104, 103, 111, 0), (109, 108, 112, 4), (107, 106, 2, 3), (105, 104, 0, 1), (103, 110, 111)])
me_sphere_006.materials.append(mat_roche)
me_sphere_006.use_remesh_preserve_volume = False
me_sphere_006.use_remesh_preserve_attributes = False
me_sphere_006.use_mirror_vertex_groups = False
me_sphere_006.update()
me_sphere_005 = bpy.data.meshes.new('Sphere.005')
me_sphere_005.from_pydata([(0.0, 0.03536, 0.03536), (0.0, 0.04619, 0.01913), (0.0, 0.05, -2.186e-09), (0.0, 0.04619, -0.01913), (0.0, 0.01913, -0.04619), (0.007322, 0.01768, 0.04619), (0.01353, 0.03266, 0.03536), (0.01768, 0.04268, 0.01913), (0.01913, 0.04619, -2.186e-09), (0.01768, 0.04268, -0.01913), (0.01353, 0.03266, -0.03536), (0.007322, 0.01768, -0.04619), (0.01353, 0.01353, 0.04619), (0.025, 0.025, 0.03536), (0.03266, 0.03266, 0.01913), (0.03536, 0.03536, -2.186e-09), (0.03266, 0.03266, -0.01913), (0.025, 0.025, -0.03536), (0.01353, 0.01353, -0.04619), (0.01768, 0.007322, 0.04619), (0.03266, 0.01353, 0.03536), (0.04268, 0.01768, 0.01913), (0.04619, 0.01913, -2.186e-09), (0.04268, 0.01768, -0.01913), (0.03266, 0.01353, -0.03536), (0.01768, 0.007322, -0.04619), (0.01913, 5.697e-09, 0.04619), (0.03536, 4.3e-09, 0.03536), (0.04619, 5.747e-10, 0.01913), (0.05, 2.437e-09, -2.186e-09), (0.04619, 5.747e-10, -0.01913), (0.03536, 4.3e-09, -0.03536), (0.01913, 5.697e-09, -0.04619), (0.01768, -0.007322, 0.04619), (0.03266, -0.01353, 0.03536), (0.04268, -0.01768, 0.01913), (0.04619, -0.01913, -2.186e-09), (0.04268, -0.01768, -0.01913), (0.03266, -0.01353, -0.03536), (0.01768, -0.007322, -0.04619), (0.01353, -0.01353, 0.04619), (0.025, -0.025, 0.03536), (0.03266, -0.03266, 0.01913), (0.03536, -0.03536, -2.186e-09), (0.03266, -0.03266, -0.01913), (0.025, -0.025, -0.03536), (0.01353, -0.01353, -0.04619), (0.007322, -0.01768, 0.04619), (0.01353, -0.03266, 0.03536), (0.01768, -0.04268, 0.01913), (0.01913, -0.04619, -2.186e-09), (0.01768, -0.04268, -0.01913), (0.01353, -0.03266, -0.03536), (0.007322, -0.01768, -0.04619), (-5.683e-09, -0.01913, 0.04619), (-1.127e-08, -0.03536, 0.03536), (-1.407e-08, -0.04619, 0.01913), (-1.593e-08, -0.05, -2.186e-09), (-1.407e-08, -0.04619, -0.01913), (-1.127e-08, -0.03536, -0.03536), (-5.217e-09, -0.01913, -0.04619), (-0.007322, -0.01768, 0.04619), (-0.01353, -0.03266, 0.03536), (-0.01768, -0.04268, 0.01913), (-0.01913, -0.04619, -2.186e-09), (-0.01768, -0.04268, -0.01913), (-0.01353, -0.03266, -0.03536), (-0.007322, -0.01768, -0.04619), (-0.01353, -0.01353, 0.04619), (-0.025, -0.025, 0.03536), (-0.03266, -0.03266, 0.01913), (-0.03536, -0.03536, -2.186e-09), (-0.03266, -0.03266, -0.01913), (-0.025, -0.025, -0.03536), (-0.01353, -0.01353, -0.04619), (-0.01768, -0.007322, 0.04619), (-0.03266, -0.01353, 0.03536), (-0.04268, -0.01768, 0.01913), (-0.04619, -0.01913, -2.186e-09), (-0.04268, -0.01768, -0.01913), (-0.03266, -0.01353, -0.03536), (-0.01768, -0.007322, -0.04619), (-0.01913, 1.548e-08, 0.04619), (-0.03536, 2.572e-08, 0.03536), (-0.04619, 2.665e-08, 0.01913), (-0.05, 3.038e-08, -2.186e-09), (-0.04619, 2.665e-08, -0.01913), (-0.03536, 2.572e-08, -0.03536), (-0.01913, 1.501e-08, -0.04619), (-0.01768, 0.007322, 0.04619), (-0.03266, 0.01353, 0.03536), (-0.04268, 0.01768, 0.01913), (-0.04619, 0.01913, -2.186e-09), (-0.04268, 0.01768, -0.01913), (-0.03266, 0.01353, -0.03536), (-0.01768, 0.007322, -0.04619), (-0.01353, 0.01353, 0.04619), (-0.025, 0.025, 0.03536), (-0.03266, 0.03266, 0.01913), (-0.03536, 0.03536, -2.186e-09), (-0.03266, 0.03266, -0.01913), (-0.025, 0.025, -0.03536), (-0.01353, 0.01353, -0.04619), (-0.007322, 0.01768, 0.04619), (-0.01353, 0.03266, 0.03536), (-0.01768, 0.04268, 0.01913), (-0.01913, 0.04619, -2.186e-09), (-0.01768, 0.04268, -0.01913), (-0.01353, 0.03266, -0.03536), (-0.007322, 0.01768, -0.04619), (-3.109e-15, 2.942e-15, 0.05), (1.155e-08, 0.01913, 0.04619), (2.412e-08, 0.03536, -0.03536), (0.0, 7.55e-09, -0.05)], [], [(111, 110, 5), (113, 4, 11), (112, 3, 9, 10), (2, 1, 7, 8), (0, 111, 5, 6), (4, 112, 10, 11), (3, 2, 8, 9), (1, 0, 6, 7), (8, 7, 14, 15), (6, 5, 12, 13), (11, 10, 17, 18), (9, 8, 15, 16), (7, 6, 13, 14), (5, 110, 12), (113, 11, 18), (10, 9, 16, 17), (18, 17, 24, 25), (16, 15, 22, 23), (14, 13, 20, 21), (12, 110, 19), (113, 18, 25), (17, 16, 23, 24), (15, 14, 21, 22), (13, 12, 19, 20), (21, 20, 27, 28), (19, 110, 26), (113, 25, 32), (24, 23, 30, 31), (22, 21, 28, 29), (20, 19, 26, 27), (25, 24, 31, 32), (23, 22, 29, 30), (113, 32, 39), (31, 30, 37, 38), (29, 28, 35, 36), (27, 26, 33, 34), (32, 31, 38, 39), (30, 29, 36, 37), (28, 27, 34, 35), (26, 110, 33), (34, 33, 40, 41), (39, 38, 45, 46), (37, 36, 43, 44), (35, 34, 41, 42), (33, 110, 40), (113, 39, 46), (38, 37, 44, 45), (36, 35, 42, 43), (46, 45, 52, 53), (44, 43, 50, 51), (42, 41, 48, 49), (40, 110, 47), (113, 46, 53), (45, 44, 51, 52), (43, 42, 49, 50), (41, 40, 47, 48), (47, 110, 54), (113, 53, 60), (52, 51, 58, 59), (50, 49, 56, 57), (48, 47, 54, 55), (53, 52, 59, 60), (51, 50, 57, 58), (49, 48, 55, 56), (59, 58, 65, 66), (57, 56, 63, 64), (55, 54, 61, 62), (60, 59, 66, 67), (58, 57, 64, 65), (56, 55, 62, 63), (54, 110, 61), (113, 60, 67), (67, 66, 73, 74), (65, 64, 71, 72), (63, 62, 69, 70), (61, 110, 68), (113, 67, 74), (66, 65, 72, 73), (64, 63, 70, 71), (62, 61, 68, 69), (72, 71, 78, 79), (70, 69, 76, 77), (68, 110, 75), (113, 74, 81), (73, 72, 79, 80), (71, 70, 77, 78), (69, 68, 75, 76), (74, 73, 80, 81), (113, 81, 88), (80, 79, 86, 87), (78, 77, 84, 85), (76, 75, 82, 83), (81, 80, 87, 88), (79, 78, 85, 86), (77, 76, 83, 84), (75, 110, 82), (85, 84, 91, 92), (83, 82, 89, 90), (88, 87, 94, 95), (86, 85, 92, 93), (84, 83, 90, 91), (82, 110, 89), (113, 88, 95), (87, 86, 93, 94), (95, 94, 101, 102), (93, 92, 99, 100), (91, 90, 97, 98), (89, 110, 96), (113, 95, 102), (94, 93, 100, 101), (92, 91, 98, 99), (90, 89, 96, 97), (98, 97, 104, 105), (96, 110, 103), (113, 102, 109), (101, 100, 107, 108), (99, 98, 105, 106), (97, 96, 103, 104), (102, 101, 108, 109), (100, 99, 106, 107), (113, 109, 4), (108, 107, 3, 112), (106, 105, 1, 2), (104, 103, 111, 0), (109, 108, 112, 4), (107, 106, 2, 3), (105, 104, 0, 1), (103, 110, 111)])
me_sphere_005.materials.append(mat_roche)
me_sphere_005.use_remesh_preserve_volume = False
me_sphere_005.use_remesh_preserve_attributes = False
me_sphere_005.use_mirror_vertex_groups = False
me_sphere_005.update()
me_sphere_004 = bpy.data.meshes.new('Sphere.004')
me_sphere_004.from_pydata([(0.0, 0.03536, 0.03536), (0.0, 0.04619, 0.01913), (0.0, 0.05, -2.186e-09), (0.0, 0.04619, -0.01913), (0.0, 0.01913, -0.04619), (0.007322, 0.01768, 0.04619), (0.01353, 0.03266, 0.03536), (0.01768, 0.04268, 0.01913), (0.01913, 0.04619, -2.186e-09), (0.01768, 0.04268, -0.01913), (0.01353, 0.03266, -0.03536), (0.007322, 0.01768, -0.04619), (0.01353, 0.01353, 0.04619), (0.025, 0.025, 0.03536), (0.03266, 0.03266, 0.01913), (0.03536, 0.03536, -2.186e-09), (0.03266, 0.03266, -0.01913), (0.025, 0.025, -0.03536), (0.01353, 0.01353, -0.04619), (0.01768, 0.007322, 0.04619), (0.03266, 0.01353, 0.03536), (0.04268, 0.01768, 0.01913), (0.04619, 0.01913, -2.186e-09), (0.04268, 0.01768, -0.01913), (0.03266, 0.01353, -0.03536), (0.01768, 0.007322, -0.04619), (0.01913, 5.697e-09, 0.04619), (0.03536, 4.3e-09, 0.03536), (0.04619, 5.747e-10, 0.01913), (0.05, 2.437e-09, -2.186e-09), (0.04619, 5.747e-10, -0.01913), (0.03536, 4.3e-09, -0.03536), (0.01913, 5.697e-09, -0.04619), (0.01768, -0.007322, 0.04619), (0.03266, -0.01353, 0.03536), (0.04268, -0.01768, 0.01913), (0.04619, -0.01913, -2.186e-09), (0.04268, -0.01768, -0.01913), (0.03266, -0.01353, -0.03536), (0.01768, -0.007322, -0.04619), (0.01353, -0.01353, 0.04619), (0.025, -0.025, 0.03536), (0.03266, -0.03266, 0.01913), (0.03536, -0.03536, -2.186e-09), (0.03266, -0.03266, -0.01913), (0.025, -0.025, -0.03536), (0.01353, -0.01353, -0.04619), (0.007322, -0.01768, 0.04619), (0.01353, -0.03266, 0.03536), (0.01768, -0.04268, 0.01913), (0.01913, -0.04619, -2.186e-09), (0.01768, -0.04268, -0.01913), (0.01353, -0.03266, -0.03536), (0.007322, -0.01768, -0.04619), (-5.683e-09, -0.01913, 0.04619), (-1.127e-08, -0.03536, 0.03536), (-1.407e-08, -0.04619, 0.01913), (-1.593e-08, -0.05, -2.186e-09), (-1.407e-08, -0.04619, -0.01913), (-1.127e-08, -0.03536, -0.03536), (-5.217e-09, -0.01913, -0.04619), (-0.007322, -0.01768, 0.04619), (-0.01353, -0.03266, 0.03536), (-0.01768, -0.04268, 0.01913), (-0.01913, -0.04619, -2.186e-09), (-0.01768, -0.04268, -0.01913), (-0.01353, -0.03266, -0.03536), (-0.007322, -0.01768, -0.04619), (-0.01353, -0.01353, 0.04619), (-0.025, -0.025, 0.03536), (-0.03266, -0.03266, 0.01913), (-0.03536, -0.03536, -2.186e-09), (-0.03266, -0.03266, -0.01913), (-0.025, -0.025, -0.03536), (-0.01353, -0.01353, -0.04619), (-0.01768, -0.007322, 0.04619), (-0.03266, -0.01353, 0.03536), (-0.04268, -0.01768, 0.01913), (-0.04619, -0.01913, -2.186e-09), (-0.04268, -0.01768, -0.01913), (-0.03266, -0.01353, -0.03536), (-0.01768, -0.007322, -0.04619), (-0.01913, 1.548e-08, 0.04619), (-0.03536, 2.572e-08, 0.03536), (-0.04619, 2.665e-08, 0.01913), (-0.05, 3.038e-08, -2.186e-09), (-0.04619, 2.665e-08, -0.01913), (-0.03536, 2.572e-08, -0.03536), (-0.01913, 1.501e-08, -0.04619), (-0.01768, 0.007322, 0.04619), (-0.03266, 0.01353, 0.03536), (-0.04268, 0.01768, 0.01913), (-0.04619, 0.01913, -2.186e-09), (-0.04268, 0.01768, -0.01913), (-0.03266, 0.01353, -0.03536), (-0.01768, 0.007322, -0.04619), (-0.01353, 0.01353, 0.04619), (-0.025, 0.025, 0.03536), (-0.03266, 0.03266, 0.01913), (-0.03536, 0.03536, -2.186e-09), (-0.03266, 0.03266, -0.01913), (-0.025, 0.025, -0.03536), (-0.01353, 0.01353, -0.04619), (-0.007322, 0.01768, 0.04619), (-0.01353, 0.03266, 0.03536), (-0.01768, 0.04268, 0.01913), (-0.01913, 0.04619, -2.186e-09), (-0.01768, 0.04268, -0.01913), (-0.01353, 0.03266, -0.03536), (-0.007322, 0.01768, -0.04619), (-3.109e-15, 2.942e-15, 0.05), (1.155e-08, 0.01913, 0.04619), (2.412e-08, 0.03536, -0.03536), (0.0, 7.55e-09, -0.05)], [], [(111, 110, 5), (113, 4, 11), (112, 3, 9, 10), (2, 1, 7, 8), (0, 111, 5, 6), (4, 112, 10, 11), (3, 2, 8, 9), (1, 0, 6, 7), (8, 7, 14, 15), (6, 5, 12, 13), (11, 10, 17, 18), (9, 8, 15, 16), (7, 6, 13, 14), (5, 110, 12), (113, 11, 18), (10, 9, 16, 17), (18, 17, 24, 25), (16, 15, 22, 23), (14, 13, 20, 21), (12, 110, 19), (113, 18, 25), (17, 16, 23, 24), (15, 14, 21, 22), (13, 12, 19, 20), (21, 20, 27, 28), (19, 110, 26), (113, 25, 32), (24, 23, 30, 31), (22, 21, 28, 29), (20, 19, 26, 27), (25, 24, 31, 32), (23, 22, 29, 30), (113, 32, 39), (31, 30, 37, 38), (29, 28, 35, 36), (27, 26, 33, 34), (32, 31, 38, 39), (30, 29, 36, 37), (28, 27, 34, 35), (26, 110, 33), (34, 33, 40, 41), (39, 38, 45, 46), (37, 36, 43, 44), (35, 34, 41, 42), (33, 110, 40), (113, 39, 46), (38, 37, 44, 45), (36, 35, 42, 43), (46, 45, 52, 53), (44, 43, 50, 51), (42, 41, 48, 49), (40, 110, 47), (113, 46, 53), (45, 44, 51, 52), (43, 42, 49, 50), (41, 40, 47, 48), (47, 110, 54), (113, 53, 60), (52, 51, 58, 59), (50, 49, 56, 57), (48, 47, 54, 55), (53, 52, 59, 60), (51, 50, 57, 58), (49, 48, 55, 56), (59, 58, 65, 66), (57, 56, 63, 64), (55, 54, 61, 62), (60, 59, 66, 67), (58, 57, 64, 65), (56, 55, 62, 63), (54, 110, 61), (113, 60, 67), (67, 66, 73, 74), (65, 64, 71, 72), (63, 62, 69, 70), (61, 110, 68), (113, 67, 74), (66, 65, 72, 73), (64, 63, 70, 71), (62, 61, 68, 69), (72, 71, 78, 79), (70, 69, 76, 77), (68, 110, 75), (113, 74, 81), (73, 72, 79, 80), (71, 70, 77, 78), (69, 68, 75, 76), (74, 73, 80, 81), (113, 81, 88), (80, 79, 86, 87), (78, 77, 84, 85), (76, 75, 82, 83), (81, 80, 87, 88), (79, 78, 85, 86), (77, 76, 83, 84), (75, 110, 82), (85, 84, 91, 92), (83, 82, 89, 90), (88, 87, 94, 95), (86, 85, 92, 93), (84, 83, 90, 91), (82, 110, 89), (113, 88, 95), (87, 86, 93, 94), (95, 94, 101, 102), (93, 92, 99, 100), (91, 90, 97, 98), (89, 110, 96), (113, 95, 102), (94, 93, 100, 101), (92, 91, 98, 99), (90, 89, 96, 97), (98, 97, 104, 105), (96, 110, 103), (113, 102, 109), (101, 100, 107, 108), (99, 98, 105, 106), (97, 96, 103, 104), (102, 101, 108, 109), (100, 99, 106, 107), (113, 109, 4), (108, 107, 3, 112), (106, 105, 1, 2), (104, 103, 111, 0), (109, 108, 112, 4), (107, 106, 2, 3), (105, 104, 0, 1), (103, 110, 111)])
me_sphere_004.materials.append(mat_roche)
me_sphere_004.use_remesh_preserve_volume = False
me_sphere_004.use_remesh_preserve_attributes = False
me_sphere_004.use_mirror_vertex_groups = False
me_sphere_004.update()
me_cone = bpy.data.meshes.new('Cone')
me_cone.from_pydata([(0.0, 0.025, -0.05), (0.004877, 0.02452, -0.05), (0.009567, 0.0231, -0.05), (0.01389, 0.02079, -0.05), (0.01768, 0.01768, -0.05), (0.02079, 0.01389, -0.05), (0.0231, 0.009567, -0.05), (0.02452, 0.004877, -0.05), (0.025, 1.887e-09, -0.05), (0.02452, -0.004877, -0.05), (0.0231, -0.009567, -0.05), (0.02079, -0.01389, -0.05), (0.01768, -0.01768, -0.05), (0.01389, -0.02079, -0.05), (0.009567, -0.0231, -0.05), (0.004877, -0.02452, -0.05), (-8.146e-09, -0.025, -0.05), (-0.004877, -0.02452, -0.05), (-0.009567, -0.0231, -0.05), (-0.01389, -0.02079, -0.05), (-0.01768, -0.01768, -0.05), (-0.02079, -0.01389, -0.05), (-0.0231, -0.009567, -0.05), (0.0, 0.0, 0.05), (-0.02452, -0.004877, -0.05), (-0.025, 2.414e-08, -0.05), (-0.02452, 0.004877, -0.05), (-0.0231, 0.009567, -0.05), (-0.02079, 0.01389, -0.05), (-0.01768, 0.01768, -0.05), (-0.01389, 0.02079, -0.05), (-0.009567, 0.0231, -0.05), (-0.004877, 0.02452, -0.05)], [], [(0, 23, 1), (1, 23, 2), (2, 23, 3), (3, 23, 4), (4, 23, 5), (5, 23, 6), (6, 23, 7), (7, 23, 8), (8, 23, 9), (9, 23, 10), (10, 23, 11), (11, 23, 12), (12, 23, 13), (13, 23, 14), (14, 23, 15), (15, 23, 16), (16, 23, 17), (17, 23, 18), (18, 23, 19), (19, 23, 20), (20, 23, 21), (21, 23, 22), (22, 23, 24), (24, 23, 25), (25, 23, 26), (26, 23, 27), (27, 23, 28), (28, 23, 29), (29, 23, 30), (30, 23, 31), (31, 23, 32), (32, 23, 0), (0, 1, 2, 3, 4, 5, 6, 7, 8, 9, 10, 11, 12, 13, 14, 15, 16, 17, 18, 19, 20, 21, 22, 24, 25, 26, 27, 28, 29, 30, 31, 32)])
me_cone.materials.append(mat_carrot)
me_cone.use_remesh_preserve_volume = False
me_cone.use_remesh_preserve_attributes = False
me_cone.use_mirror_vertex_groups = False
me_cone.update()
me_sphere_003 = bpy.data.meshes.new('Sphere.003')
me_sphere_003.from_pydata([(0.0, 0.03536, 0.03536), (0.0, 0.04619, 0.01913), (0.0, 0.05, -2.186e-09), (0.0, 0.04619, -0.01913), (0.0, 0.01913, -0.04619), (0.007322, 0.01768, 0.04619), (0.01353, 0.03266, 0.03536), (0.01768, 0.04268, 0.01913), (0.01913, 0.04619, -2.186e-09), (0.01768, 0.04268, -0.01913), (0.01353, 0.03266, -0.03536), (0.007322, 0.01768, -0.04619), (0.01353, 0.01353, 0.04619), (0.025, 0.025, 0.03536), (0.03266, 0.03266, 0.01913), (0.03536, 0.03536, -2.186e-09), (0.03266, 0.03266, -0.01913), (0.025, 0.025, -0.03536), (0.01353, 0.01353, -0.04619), (0.01768, 0.007322, 0.04619), (0.03266, 0.01353, 0.03536), (0.04268, 0.01768, 0.01913), (0.04619, 0.01913, -2.186e-09), (0.04268, 0.01768, -0.01913), (0.03266, 0.01353, -0.03536), (0.01768, 0.007322, -0.04619), (0.01913, 5.697e-09, 0.04619), (0.03536, 4.3e-09, 0.03536), (0.04619, 5.747e-10, 0.01913), (0.05, 2.437e-09, -2.186e-09), (0.04619, 5.747e-10, -0.01913), (0.03536, 4.3e-09, -0.03536), (0.01913, 5.697e-09, -0.04619), (0.01768, -0.007322, 0.04619), (0.03266, -0.01353, 0.03536), (0.04268, -0.01768, 0.01913), (0.04619, -0.01913, -2.186e-09), (0.04268, -0.01768, -0.01913), (0.03266, -0.01353, -0.03536), (0.01768, -0.007322, -0.04619), (0.01353, -0.01353, 0.04619), (0.025, -0.025, 0.03536), (0.03266, -0.03266, 0.01913), (0.03536, -0.03536, -2.186e-09), (0.03266, -0.03266, -0.01913), (0.025, -0.025, -0.03536), (0.01353, -0.01353, -0.04619), (0.007322, -0.01768, 0.04619), (0.01353, -0.03266, 0.03536), (0.01768, -0.04268, 0.01913), (0.01913, -0.04619, -2.186e-09), (0.01768, -0.04268, -0.01913), (0.01353, -0.03266, -0.03536), (0.007322, -0.01768, -0.04619), (-5.683e-09, -0.01913, 0.04619), (-1.127e-08, -0.03536, 0.03536), (-1.407e-08, -0.04619, 0.01913), (-1.593e-08, -0.05, -2.186e-09), (-1.407e-08, -0.04619, -0.01913), (-1.127e-08, -0.03536, -0.03536), (-5.217e-09, -0.01913, -0.04619), (-0.007322, -0.01768, 0.04619), (-0.01353, -0.03266, 0.03536), (-0.01768, -0.04268, 0.01913), (-0.01913, -0.04619, -2.186e-09), (-0.01768, -0.04268, -0.01913), (-0.01353, -0.03266, -0.03536), (-0.007322, -0.01768, -0.04619), (-0.01353, -0.01353, 0.04619), (-0.025, -0.025, 0.03536), (-0.03266, -0.03266, 0.01913), (-0.03536, -0.03536, -2.186e-09), (-0.03266, -0.03266, -0.01913), (-0.025, -0.025, -0.03536), (-0.01353, -0.01353, -0.04619), (-0.01768, -0.007322, 0.04619), (-0.03266, -0.01353, 0.03536), (-0.04268, -0.01768, 0.01913), (-0.04619, -0.01913, -2.186e-09), (-0.04268, -0.01768, -0.01913), (-0.03266, -0.01353, -0.03536), (-0.01768, -0.007322, -0.04619), (-0.01913, 1.548e-08, 0.04619), (-0.03536, 2.572e-08, 0.03536), (-0.04619, 2.665e-08, 0.01913), (-0.05, 3.038e-08, -2.186e-09), (-0.04619, 2.665e-08, -0.01913), (-0.03536, 2.572e-08, -0.03536), (-0.01913, 1.501e-08, -0.04619), (-0.01768, 0.007322, 0.04619), (-0.03266, 0.01353, 0.03536), (-0.04268, 0.01768, 0.01913), (-0.04619, 0.01913, -2.186e-09), (-0.04268, 0.01768, -0.01913), (-0.03266, 0.01353, -0.03536), (-0.01768, 0.007322, -0.04619), (-0.01353, 0.01353, 0.04619), (-0.025, 0.025, 0.03536), (-0.03266, 0.03266, 0.01913), (-0.03536, 0.03536, -2.186e-09), (-0.03266, 0.03266, -0.01913), (-0.025, 0.025, -0.03536), (-0.01353, 0.01353, -0.04619), (-0.007322, 0.01768, 0.04619), (-0.01353, 0.03266, 0.03536), (-0.01768, 0.04268, 0.01913), (-0.01913, 0.04619, -2.186e-09), (-0.01768, 0.04268, -0.01913), (-0.01353, 0.03266, -0.03536), (-0.007322, 0.01768, -0.04619), (-3.109e-15, 2.942e-15, 0.05), (1.155e-08, 0.01913, 0.04619), (2.412e-08, 0.03536, -0.03536), (0.0, 7.55e-09, -0.05)], [], [(113, 4, 11), (112, 3, 9, 10), (2, 1, 7, 8), (0, 111, 5, 6), (4, 112, 10, 11), (3, 2, 8, 9), (1, 0, 6, 7), (111, 110, 5), (11, 10, 17, 18), (9, 8, 15, 16), (7, 6, 13, 14), (5, 110, 12), (113, 11, 18), (10, 9, 16, 17), (8, 7, 14, 15), (6, 5, 12, 13), (16, 15, 22, 23), (14, 13, 20, 21), (12, 110, 19), (113, 18, 25), (17, 16, 23, 24), (15, 14, 21, 22), (13, 12, 19, 20), (18, 17, 24, 25), (113, 25, 32), (24, 23, 30, 31), (22, 21, 28, 29), (20, 19, 26, 27), (25, 24, 31, 32), (23, 22, 29, 30), (21, 20, 27, 28), (19, 110, 26), (29, 28, 35, 36), (27, 26, 33, 34), (32, 31, 38, 39), (30, 29, 36, 37), (28, 27, 34, 35), (26, 110, 33), (113, 32, 39), (31, 30, 37, 38), (39, 38, 45, 46), (37, 36, 43, 44), (35, 34, 41, 42), (33, 110, 40), (113, 39, 46), (38, 37, 44, 45), (36, 35, 42, 43), (34, 33, 40, 41), (42, 41, 48, 49), (40, 110, 47), (113, 46, 53), (45, 44, 51, 52), (43, 42, 49, 50), (41, 40, 47, 48), (46, 45, 52, 53), (44, 43, 50, 51), (113, 53, 60), (52, 51, 58, 59), (50, 49, 56, 57), (48, 47, 54, 55), (53, 52, 59, 60), (51, 50, 57, 58), (49, 48, 55, 56), (47, 110, 54), (55, 54, 61, 62), (60, 59, 66, 67), (58, 57, 64, 65), (56, 55, 62, 63), (54, 110, 61), (113, 60, 67), (59, 58, 65, 66), (57, 56, 63, 64), (67, 66, 73, 74), (65, 64, 71, 72), (63, 62, 69, 70), (61, 110, 68), (113, 67, 74), (66, 65, 72, 73), (64, 63, 70, 71), (62, 61, 68, 69), (68, 110, 75), (113, 74, 81), (73, 72, 79, 80), (71, 70, 77, 78), (69, 68, 75, 76), (74, 73, 80, 81), (72, 71, 78, 79), (70, 69, 76, 77), (80, 79, 86, 87), (78, 77, 84, 85), (76, 75, 82, 83), (81, 80, 87, 88), (79, 78, 85, 86), (77, 76, 83, 84), (75, 110, 82), (113, 81, 88), (88, 87, 94, 95), (86, 85, 92, 93), (84, 83, 90, 91), (82, 110, 89), (113, 88, 95), (87, 86, 93, 94), (85, 84, 91, 92), (83, 82, 89, 90), (93, 92, 99, 100), (91, 90, 97, 98), (89, 110, 96), (113, 95, 102), (94, 93, 100, 101), (92, 91, 98, 99), (90, 89, 96, 97), (95, 94, 101, 102), (113, 102, 109), (101, 100, 107, 108), (99, 98, 105, 106), (97, 96, 103, 104), (102, 101, 108, 109), (100, 99, 106, 107), (98, 97, 104, 105), (96, 110, 103), (106, 105, 1, 2), (104, 103, 111, 0), (109, 108, 112, 4), (107, 106, 2, 3), (105, 104, 0, 1), (103, 110, 111), (113, 109, 4), (108, 107, 3, 112)])
me_sphere_003.materials.append(mat_bleupale)
me_sphere_003.use_remesh_preserve_volume = False
me_sphere_003.use_remesh_preserve_attributes = False
me_sphere_003.use_mirror_vertex_groups = False
me_sphere_003.update()
me_sphere_002 = bpy.data.meshes.new('Sphere.002')
me_sphere_002.from_pydata([(0.0, 0.03536, 0.03536), (0.0, 0.04619, 0.01913), (0.0, 0.05, -2.186e-09), (0.0, 0.04619, -0.01913), (0.0, 0.01913, -0.04619), (0.007322, 0.01768, 0.04619), (0.01353, 0.03266, 0.03536), (0.01768, 0.04268, 0.01913), (0.01913, 0.04619, -2.186e-09), (0.01768, 0.04268, -0.01913), (0.01353, 0.03266, -0.03536), (0.007322, 0.01768, -0.04619), (0.01353, 0.01353, 0.04619), (0.025, 0.025, 0.03536), (0.03266, 0.03266, 0.01913), (0.03536, 0.03536, -2.186e-09), (0.03266, 0.03266, -0.01913), (0.025, 0.025, -0.03536), (0.01353, 0.01353, -0.04619), (0.01768, 0.007322, 0.04619), (0.03266, 0.01353, 0.03536), (0.04268, 0.01768, 0.01913), (0.04619, 0.01913, -2.186e-09), (0.04268, 0.01768, -0.01913), (0.03266, 0.01353, -0.03536), (0.01768, 0.007322, -0.04619), (0.01913, 5.697e-09, 0.04619), (0.03536, 4.3e-09, 0.03536), (0.04619, 5.747e-10, 0.01913), (0.05, 2.437e-09, -2.186e-09), (0.04619, 5.747e-10, -0.01913), (0.03536, 4.3e-09, -0.03536), (0.01913, 5.697e-09, -0.04619), (0.01768, -0.007322, 0.04619), (0.03266, -0.01353, 0.03536), (0.04268, -0.01768, 0.01913), (0.04619, -0.01913, -2.186e-09), (0.04268, -0.01768, -0.01913), (0.03266, -0.01353, -0.03536), (0.01768, -0.007322, -0.04619), (0.01353, -0.01353, 0.04619), (0.025, -0.025, 0.03536), (0.03266, -0.03266, 0.01913), (0.03536, -0.03536, -2.186e-09), (0.03266, -0.03266, -0.01913), (0.025, -0.025, -0.03536), (0.01353, -0.01353, -0.04619), (0.007322, -0.01768, 0.04619), (0.01353, -0.03266, 0.03536), (0.01768, -0.04268, 0.01913), (0.01913, -0.04619, -2.186e-09), (0.01768, -0.04268, -0.01913), (0.01353, -0.03266, -0.03536), (0.007322, -0.01768, -0.04619), (-5.683e-09, -0.01913, 0.04619), (-1.127e-08, -0.03536, 0.03536), (-1.407e-08, -0.04619, 0.01913), (-1.593e-08, -0.05, -2.186e-09), (-1.407e-08, -0.04619, -0.01913), (-1.127e-08, -0.03536, -0.03536), (-5.217e-09, -0.01913, -0.04619), (-0.007322, -0.01768, 0.04619), (-0.01353, -0.03266, 0.03536), (-0.01768, -0.04268, 0.01913), (-0.01913, -0.04619, -2.186e-09), (-0.01768, -0.04268, -0.01913), (-0.01353, -0.03266, -0.03536), (-0.007322, -0.01768, -0.04619), (-0.01353, -0.01353, 0.04619), (-0.025, -0.025, 0.03536), (-0.03266, -0.03266, 0.01913), (-0.03536, -0.03536, -2.186e-09), (-0.03266, -0.03266, -0.01913), (-0.025, -0.025, -0.03536), (-0.01353, -0.01353, -0.04619), (-0.01768, -0.007322, 0.04619), (-0.03266, -0.01353, 0.03536), (-0.04268, -0.01768, 0.01913), (-0.04619, -0.01913, -2.186e-09), (-0.04268, -0.01768, -0.01913), (-0.03266, -0.01353, -0.03536), (-0.01768, -0.007322, -0.04619), (-0.01913, 1.548e-08, 0.04619), (-0.03536, 2.572e-08, 0.03536), (-0.04619, 2.665e-08, 0.01913), (-0.05, 3.038e-08, -2.186e-09), (-0.04619, 2.665e-08, -0.01913), (-0.03536, 2.572e-08, -0.03536), (-0.01913, 1.501e-08, -0.04619), (-0.01768, 0.007322, 0.04619), (-0.03266, 0.01353, 0.03536), (-0.04268, 0.01768, 0.01913), (-0.04619, 0.01913, -2.186e-09), (-0.04268, 0.01768, -0.01913), (-0.03266, 0.01353, -0.03536), (-0.01768, 0.007322, -0.04619), (-0.01353, 0.01353, 0.04619), (-0.025, 0.025, 0.03536), (-0.03266, 0.03266, 0.01913), (-0.03536, 0.03536, -2.186e-09), (-0.03266, 0.03266, -0.01913), (-0.025, 0.025, -0.03536), (-0.01353, 0.01353, -0.04619), (-0.007322, 0.01768, 0.04619), (-0.01353, 0.03266, 0.03536), (-0.01768, 0.04268, 0.01913), (-0.01913, 0.04619, -2.186e-09), (-0.01768, 0.04268, -0.01913), (-0.01353, 0.03266, -0.03536), (-0.007322, 0.01768, -0.04619), (-3.109e-15, 2.942e-15, 0.05), (1.155e-08, 0.01913, 0.04619), (2.412e-08, 0.03536, -0.03536), (0.0, 7.55e-09, -0.05)], [], [(113, 4, 11), (112, 3, 9, 10), (2, 1, 7, 8), (0, 111, 5, 6), (4, 112, 10, 11), (3, 2, 8, 9), (1, 0, 6, 7), (111, 110, 5), (11, 10, 17, 18), (9, 8, 15, 16), (7, 6, 13, 14), (5, 110, 12), (113, 11, 18), (10, 9, 16, 17), (8, 7, 14, 15), (6, 5, 12, 13), (16, 15, 22, 23), (14, 13, 20, 21), (12, 110, 19), (113, 18, 25), (17, 16, 23, 24), (15, 14, 21, 22), (13, 12, 19, 20), (18, 17, 24, 25), (113, 25, 32), (24, 23, 30, 31), (22, 21, 28, 29), (20, 19, 26, 27), (25, 24, 31, 32), (23, 22, 29, 30), (21, 20, 27, 28), (19, 110, 26), (29, 28, 35, 36), (27, 26, 33, 34), (32, 31, 38, 39), (30, 29, 36, 37), (28, 27, 34, 35), (26, 110, 33), (113, 32, 39), (31, 30, 37, 38), (39, 38, 45, 46), (37, 36, 43, 44), (35, 34, 41, 42), (33, 110, 40), (113, 39, 46), (38, 37, 44, 45), (36, 35, 42, 43), (34, 33, 40, 41), (42, 41, 48, 49), (40, 110, 47), (113, 46, 53), (45, 44, 51, 52), (43, 42, 49, 50), (41, 40, 47, 48), (46, 45, 52, 53), (44, 43, 50, 51), (113, 53, 60), (52, 51, 58, 59), (50, 49, 56, 57), (48, 47, 54, 55), (53, 52, 59, 60), (51, 50, 57, 58), (49, 48, 55, 56), (47, 110, 54), (55, 54, 61, 62), (60, 59, 66, 67), (58, 57, 64, 65), (56, 55, 62, 63), (54, 110, 61), (113, 60, 67), (59, 58, 65, 66), (57, 56, 63, 64), (67, 66, 73, 74), (65, 64, 71, 72), (63, 62, 69, 70), (61, 110, 68), (113, 67, 74), (66, 65, 72, 73), (64, 63, 70, 71), (62, 61, 68, 69), (68, 110, 75), (113, 74, 81), (73, 72, 79, 80), (71, 70, 77, 78), (69, 68, 75, 76), (74, 73, 80, 81), (72, 71, 78, 79), (70, 69, 76, 77), (80, 79, 86, 87), (78, 77, 84, 85), (76, 75, 82, 83), (81, 80, 87, 88), (79, 78, 85, 86), (77, 76, 83, 84), (75, 110, 82), (113, 81, 88), (88, 87, 94, 95), (86, 85, 92, 93), (84, 83, 90, 91), (82, 110, 89), (113, 88, 95), (87, 86, 93, 94), (85, 84, 91, 92), (83, 82, 89, 90), (93, 92, 99, 100), (91, 90, 97, 98), (89, 110, 96), (113, 95, 102), (94, 93, 100, 101), (92, 91, 98, 99), (90, 89, 96, 97), (95, 94, 101, 102), (113, 102, 109), (101, 100, 107, 108), (99, 98, 105, 106), (97, 96, 103, 104), (102, 101, 108, 109), (100, 99, 106, 107), (98, 97, 104, 105), (96, 110, 103), (106, 105, 1, 2), (104, 103, 111, 0), (109, 108, 112, 4), (107, 106, 2, 3), (105, 104, 0, 1), (103, 110, 111), (113, 109, 4), (108, 107, 3, 112)])
me_sphere_002.materials.append(mat_bleupale)
me_sphere_002.use_remesh_preserve_volume = False
me_sphere_002.use_remesh_preserve_attributes = False
me_sphere_002.use_mirror_vertex_groups = False
me_sphere_002.update()
me_sphere_001 = bpy.data.meshes.new('Sphere.001')
me_sphere_001.from_pydata([(0.0, 0.03536, 0.03536), (0.0, 0.04619, 0.01913), (0.0, 0.05, -2.186e-09), (0.0, 0.04619, -0.01913), (0.0, 0.01913, -0.04619), (0.007322, 0.01768, 0.04619), (0.01353, 0.03266, 0.03536), (0.01768, 0.04268, 0.01913), (0.01913, 0.04619, -2.186e-09), (0.01768, 0.04268, -0.01913), (0.01353, 0.03266, -0.03536), (0.007322, 0.01768, -0.04619), (0.01353, 0.01353, 0.04619), (0.025, 0.025, 0.03536), (0.03266, 0.03266, 0.01913), (0.03536, 0.03536, -2.186e-09), (0.03266, 0.03266, -0.01913), (0.025, 0.025, -0.03536), (0.01353, 0.01353, -0.04619), (0.01768, 0.007322, 0.04619), (0.03266, 0.01353, 0.03536), (0.04268, 0.01768, 0.01913), (0.04619, 0.01913, -2.186e-09), (0.04268, 0.01768, -0.01913), (0.03266, 0.01353, -0.03536), (0.01768, 0.007322, -0.04619), (0.01913, 5.697e-09, 0.04619), (0.03536, 4.3e-09, 0.03536), (0.04619, 5.747e-10, 0.01913), (0.05, 2.437e-09, -2.186e-09), (0.04619, 5.747e-10, -0.01913), (0.03536, 4.3e-09, -0.03536), (0.01913, 5.697e-09, -0.04619), (0.01768, -0.007322, 0.04619), (0.03266, -0.01353, 0.03536), (0.04268, -0.01768, 0.01913), (0.04619, -0.01913, -2.186e-09), (0.04268, -0.01768, -0.01913), (0.03266, -0.01353, -0.03536), (0.01768, -0.007322, -0.04619), (0.01353, -0.01353, 0.04619), (0.025, -0.025, 0.03536), (0.03266, -0.03266, 0.01913), (0.03536, -0.03536, -2.186e-09), (0.03266, -0.03266, -0.01913), (0.025, -0.025, -0.03536), (0.01353, -0.01353, -0.04619), (0.007322, -0.01768, 0.04619), (0.01353, -0.03266, 0.03536), (0.01768, -0.04268, 0.01913), (0.01913, -0.04619, -2.186e-09), (0.01768, -0.04268, -0.01913), (0.01353, -0.03266, -0.03536), (0.007322, -0.01768, -0.04619), (-5.683e-09, -0.01913, 0.04619), (-1.127e-08, -0.03536, 0.03536), (-1.407e-08, -0.04619, 0.01913), (-1.593e-08, -0.05, -2.186e-09), (-1.407e-08, -0.04619, -0.01913), (-1.127e-08, -0.03536, -0.03536), (-5.217e-09, -0.01913, -0.04619), (-0.007322, -0.01768, 0.04619), (-0.01353, -0.03266, 0.03536), (-0.01768, -0.04268, 0.01913), (-0.01913, -0.04619, -2.186e-09), (-0.01768, -0.04268, -0.01913), (-0.01353, -0.03266, -0.03536), (-0.007322, -0.01768, -0.04619), (-0.01353, -0.01353, 0.04619), (-0.025, -0.025, 0.03536), (-0.03266, -0.03266, 0.01913), (-0.03536, -0.03536, -2.186e-09), (-0.03266, -0.03266, -0.01913), (-0.025, -0.025, -0.03536), (-0.01353, -0.01353, -0.04619), (-0.01768, -0.007322, 0.04619), (-0.03266, -0.01353, 0.03536), (-0.04268, -0.01768, 0.01913), (-0.04619, -0.01913, -2.186e-09), (-0.04268, -0.01768, -0.01913), (-0.03266, -0.01353, -0.03536), (-0.01768, -0.007322, -0.04619), (-0.01913, 1.548e-08, 0.04619), (-0.03536, 2.572e-08, 0.03536), (-0.04619, 2.665e-08, 0.01913), (-0.05, 3.038e-08, -2.186e-09), (-0.04619, 2.665e-08, -0.01913), (-0.03536, 2.572e-08, -0.03536), (-0.01913, 1.501e-08, -0.04619), (-0.01768, 0.007322, 0.04619), (-0.03266, 0.01353, 0.03536), (-0.04268, 0.01768, 0.01913), (-0.04619, 0.01913, -2.186e-09), (-0.04268, 0.01768, -0.01913), (-0.03266, 0.01353, -0.03536), (-0.01768, 0.007322, -0.04619), (-0.01353, 0.01353, 0.04619), (-0.025, 0.025, 0.03536), (-0.03266, 0.03266, 0.01913), (-0.03536, 0.03536, -2.186e-09), (-0.03266, 0.03266, -0.01913), (-0.025, 0.025, -0.03536), (-0.01353, 0.01353, -0.04619), (-0.007322, 0.01768, 0.04619), (-0.01353, 0.03266, 0.03536), (-0.01768, 0.04268, 0.01913), (-0.01913, 0.04619, -2.186e-09), (-0.01768, 0.04268, -0.01913), (-0.01353, 0.03266, -0.03536), (-0.007322, 0.01768, -0.04619), (-3.109e-15, 2.942e-15, 0.05), (1.155e-08, 0.01913, 0.04619), (2.412e-08, 0.03536, -0.03536), (0.0, 7.55e-09, -0.05)], [], [(113, 4, 11), (112, 3, 9, 10), (2, 1, 7, 8), (0, 111, 5, 6), (4, 112, 10, 11), (3, 2, 8, 9), (1, 0, 6, 7), (111, 110, 5), (11, 10, 17, 18), (9, 8, 15, 16), (7, 6, 13, 14), (5, 110, 12), (113, 11, 18), (10, 9, 16, 17), (8, 7, 14, 15), (6, 5, 12, 13), (16, 15, 22, 23), (14, 13, 20, 21), (12, 110, 19), (113, 18, 25), (17, 16, 23, 24), (15, 14, 21, 22), (13, 12, 19, 20), (18, 17, 24, 25), (113, 25, 32), (24, 23, 30, 31), (22, 21, 28, 29), (20, 19, 26, 27), (25, 24, 31, 32), (23, 22, 29, 30), (21, 20, 27, 28), (19, 110, 26), (29, 28, 35, 36), (27, 26, 33, 34), (32, 31, 38, 39), (30, 29, 36, 37), (28, 27, 34, 35), (26, 110, 33), (113, 32, 39), (31, 30, 37, 38), (39, 38, 45, 46), (37, 36, 43, 44), (35, 34, 41, 42), (33, 110, 40), (113, 39, 46), (38, 37, 44, 45), (36, 35, 42, 43), (34, 33, 40, 41), (42, 41, 48, 49), (40, 110, 47), (113, 46, 53), (45, 44, 51, 52), (43, 42, 49, 50), (41, 40, 47, 48), (46, 45, 52, 53), (44, 43, 50, 51), (113, 53, 60), (52, 51, 58, 59), (50, 49, 56, 57), (48, 47, 54, 55), (53, 52, 59, 60), (51, 50, 57, 58), (49, 48, 55, 56), (47, 110, 54), (55, 54, 61, 62), (60, 59, 66, 67), (58, 57, 64, 65), (56, 55, 62, 63), (54, 110, 61), (113, 60, 67), (59, 58, 65, 66), (57, 56, 63, 64), (67, 66, 73, 74), (65, 64, 71, 72), (63, 62, 69, 70), (61, 110, 68), (113, 67, 74), (66, 65, 72, 73), (64, 63, 70, 71), (62, 61, 68, 69), (68, 110, 75), (113, 74, 81), (73, 72, 79, 80), (71, 70, 77, 78), (69, 68, 75, 76), (74, 73, 80, 81), (72, 71, 78, 79), (70, 69, 76, 77), (80, 79, 86, 87), (78, 77, 84, 85), (76, 75, 82, 83), (81, 80, 87, 88), (79, 78, 85, 86), (77, 76, 83, 84), (75, 110, 82), (113, 81, 88), (88, 87, 94, 95), (86, 85, 92, 93), (84, 83, 90, 91), (82, 110, 89), (113, 88, 95), (87, 86, 93, 94), (85, 84, 91, 92), (83, 82, 89, 90), (93, 92, 99, 100), (91, 90, 97, 98), (89, 110, 96), (113, 95, 102), (94, 93, 100, 101), (92, 91, 98, 99), (90, 89, 96, 97), (95, 94, 101, 102), (113, 102, 109), (101, 100, 107, 108), (99, 98, 105, 106), (97, 96, 103, 104), (102, 101, 108, 109), (100, 99, 106, 107), (98, 97, 104, 105), (96, 110, 103), (106, 105, 1, 2), (104, 103, 111, 0), (109, 108, 112, 4), (107, 106, 2, 3), (105, 104, 0, 1), (103, 110, 111), (113, 109, 4), (108, 107, 3, 112)])
me_sphere_001.materials.append(mat_bleupale)
me_sphere_001.use_remesh_preserve_volume = False
me_sphere_001.use_remesh_preserve_attributes = False
me_sphere_001.use_mirror_vertex_groups = False
me_sphere_001.update()

# ---- objects
ob_cube = bpy.data.objects.new('Cube', me_cube_003)
ob_point_001 = bpy.data.objects.new('Point.001', light_point_001)
ob_plane = bpy.data.objects.new('Plane', me_plane)
ob_camera = bpy.data.objects.new('Camera', cam_camera)
ob_sphere = bpy.data.objects.new('Sphere', me_sphere)
ob_cylinder = bpy.data.objects.new('Cylinder', me_snowman)
ob_sphere_007 = bpy.data.objects.new('Sphere.007', me_sphere_007)
ob_sphere_006 = bpy.data.objects.new('Sphere.006', me_sphere_006)
ob_sphere_005 = bpy.data.objects.new('Sphere.005', me_sphere_005)
ob_sphere_004 = bpy.data.objects.new('Sphere.004', me_sphere_004)
ob_cone = bpy.data.objects.new('Cone', me_cone)
ob_sphere_003 = bpy.data.objects.new('Sphere.003', me_sphere_003)
ob_sphere_002 = bpy.data.objects.new('Sphere.002', me_sphere_002)
ob_sphere_001 = bpy.data.objects.new('Sphere.001', me_sphere_001)

# ---- transforms, parenting, visibility, modifiers, constraints
ob_cube.location = (6.033, -5.955, 0.5453)
ob_cube.scale = (2.0, 2.0, 0.5)
ob_cube.lineart.crease_threshold = 0.0
ob_point_001.location = (-7.346, -4.697, 6.159)
ob_point_001.lineart.crease_threshold = 0.0
ob_plane.location = (0.0, 0.0, 0.0)
ob_plane.scale = (-7.976, -7.976, -7.976)
ob_plane.lineart.crease_threshold = 0.0
ob_camera.location = (7.481, -6.508, 5.344)
ob_camera.rotation_euler = (1.109, 0.0, 0.8149)
ob_camera.lock_rotations_4d = False
ob_camera.empty_display_type = 'ARROWS'
ob_camera.color = (0.0, 0.0, 0.0, 0.0)
ob_camera.display_type = 'WIRE'
ob_camera.lineart.crease_threshold = 0.0
ob_sphere.location = (6.089, -5.799, 0.8937)
ob_sphere.scale = (-0.5, -0.5, -0.5)
ob_sphere.lineart.crease_threshold = 0.0
ob_cylinder.location = (7.637, 0.1305, 1.03)
ob_cylinder.rotation_euler = (6.283, -0.0, 2.977)
ob_cylinder.scale = (0.5366, 0.5366, 0.5366)
ob_cylinder.hide_render = True
ob_cylinder.lineart.crease_threshold = 0.0
ob_sphere_007.location = (6.156, 1.424, 1.548)
ob_sphere_007.rotation_euler = (6.283, -0.0, 2.977)
ob_sphere_007.scale = (0.4, 0.4, 0.4)
ob_sphere_007.hide_render = True
ob_sphere_007.lineart.crease_threshold = 0.0
ob_sphere_006.location = (6.208, 1.415, 1.665)
ob_sphere_006.rotation_euler = (6.283, -0.0, 2.977)
ob_sphere_006.scale = (0.4, 0.4, 0.4)
ob_sphere_006.hide_render = True
ob_sphere_006.lineart.crease_threshold = 0.0
ob_sphere_005.location = (6.254, 1.341, 1.997)
ob_sphere_005.rotation_euler = (6.283, -0.0, 2.977)
ob_sphere_005.scale = (0.4, 0.4, 0.4)
ob_sphere_005.hide_render = True
ob_sphere_005.lineart.crease_threshold = 0.0
ob_sphere_004.location = (6.273, 1.462, 1.999)
ob_sphere_004.rotation_euler = (6.283, -0.0, 2.977)
ob_sphere_004.scale = (0.4, 0.4, 0.4)
ob_sphere_004.hide_render = True
ob_sphere_004.lineart.crease_threshold = 0.0
ob_cone.location = (6.204, 1.414, 1.931)
ob_cone.rotation_euler = (-2.977, 1.571, 0.0)
ob_cone.scale = (0.96, 0.96, 0.96)
ob_cone.hide_render = True
ob_cone.lineart.crease_threshold = 0.0
ob_sphere_003.location = (6.439, 1.377, 1.946)
ob_sphere_003.rotation_euler = (6.283, -0.0, 2.977)
ob_sphere_003.scale = (4.0, 4.0, 4.0)
ob_sphere_003.hide_render = True
ob_sphere_003.lineart.crease_threshold = 0.0
ob_sphere_002.location = (6.439, 1.377, 1.505)
ob_sphere_002.rotation_euler = (6.283, -0.0, 2.977)
ob_sphere_002.scale = (6.0, 6.0, 6.0)
ob_sphere_002.hide_render = True
ob_sphere_002.lineart.crease_threshold = 0.0
ob_sphere_001.location = (6.439, 1.377, 0.9759)
ob_sphere_001.rotation_euler = (6.283, -0.0, 2.977)
ob_sphere_001.scale = (8.553, 8.553, 8.553)
ob_sphere_001.hide_render = True
ob_sphere_001.lineart.crease_threshold = 0.0

# ---- collection membership
col_collection_1.objects.link(ob_cube)
col_collection_1.objects.link(ob_point_001)
col_collection_1.objects.link(ob_plane)
col_collection_1.objects.link(ob_camera)
col_collection_2.objects.link(ob_sphere)
col_collection_3.objects.link(ob_cylinder)
col_collection_3.objects.link(ob_sphere_007)
col_collection_3.objects.link(ob_sphere_006)
col_collection_3.objects.link(ob_sphere_005)
col_collection_3.objects.link(ob_sphere_004)
col_collection_3.objects.link(ob_cone)
col_collection_3.objects.link(ob_sphere_003)
col_collection_3.objects.link(ob_sphere_002)
col_collection_3.objects.link(ob_sphere_001)

# ---- scene / render settings (as saved in the file)
scene.camera = ob_camera
scene.frame_start = 1; scene.frame_end = 250; scene.frame_set(1)
scene.render.engine = 'CYCLES'
scene.render.resolution_percentage = 50
scene.render.dither_intensity = 0.0
scene.cycles.use_denoising = False
scene.cycles.samples = 128
scene.cycles.sampling_pattern = 'TABULATED_SOBOL'
scene.cycles.use_adaptive_sampling = False
scene.cycles.use_light_tree = False
scene.cycles.blur_glossy = 0.0
scene.cycles.sample_clamp_indirect = 0.0
scene.view_settings.view_transform = 'Standard'
bpy.context.view_layer.update()
